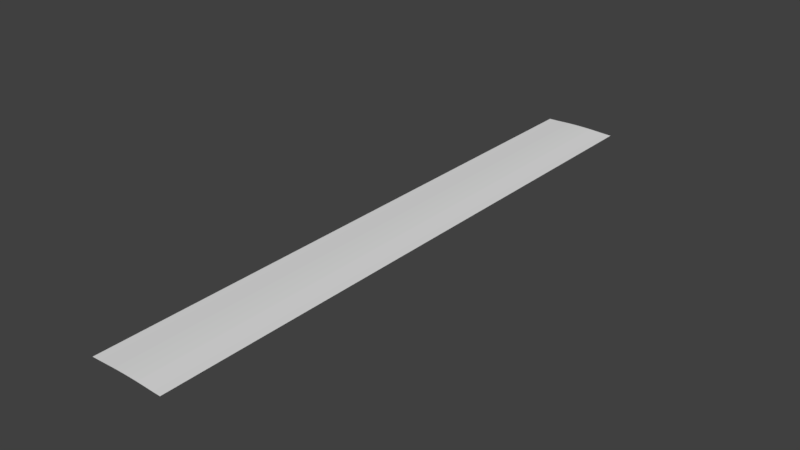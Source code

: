 # Source: SM_Raised_Path_Flat_01_blend.blend  (saved by Blender 2.80.75; exported with 4.5.12 LTS)
import bpy
from mathutils import Matrix  # noqa: F401  (used for matrix-valued properties, if any)

bpy.ops.wm.read_factory_settings(use_empty=True)
scene = bpy.context.scene
scene.name = 'Scene'

# ---- world
world_world = bpy.data.worlds.new('World'); scene.world = world_world
world_world.color = (0.05088, 0.05088, 0.05088)
world_world.use_sun_shadow = False
world_world.sun_shadow_jitter_overblur = 0.0

# ---- meshes
me_plane_002 = bpy.data.meshes.new('Plane.002')
me_plane_002.from_pydata([(-0.5, 0.0, 0.0004111), (0.5, 0.0, 0.0004111), (-0.5, 8.0, 0.0004111), (0.5, 8.0, 0.0004111), (-0.3889, 0.0, 0.003652), (-0.2778, 0.0, 0.00846), (-0.1667, 0.0, 0.01282), (-0.05556, 0.0, 0.01472), (0.05556, 0.0, 0.01472), (0.1667, 0.0, 0.01282), (0.2778, 0.0, 0.00846), (0.3889, 0.0, 0.003652), (0.3889, 8.0, 0.003652), (0.2778, 8.0, 0.00846), (0.1667, 8.0, 0.01282), (0.05556, 8.0, 0.01472), (-0.05556, 8.0, 0.01472), (-0.1667, 8.0, 0.01282), (-0.2778, 8.0, 0.00846), (-0.3889, 8.0, 0.003652), (-0.5, 7.843, 0.0004111), (-0.5, 7.686, 0.0004111), (-0.5, 7.529, 0.0004111), (-0.5, 7.373, 0.0004111), (-0.5, 7.216, 0.0004111), (-0.5, 7.059, 0.0004111), (-0.5, 6.902, 0.0004111), (-0.5, 6.745, 0.0004111), (-0.5, 6.588, 0.0004111), (-0.5, 6.431, 0.0004111), (-0.5, 6.275, 0.0004111), (-0.5, 6.118, 0.0004111), (-0.5, 5.961, 0.0004111), (-0.5, 5.804, 0.0004111), (-0.5, 5.647, 0.0004111), (-0.5, 5.49, 0.0004111), (-0.5, 5.333, 0.0004111), (-0.5, 5.176, 0.0004111), (-0.5, 5.02, 0.0004111), (-0.5, 4.863, 0.0004111), (-0.5, 4.706, 0.0004111), (-0.5, 4.549, 0.0004111), (-0.5, 4.392, 0.0004111), (-0.5, 4.235, 0.0004111), (-0.5, 4.078, 0.0004111), (-0.5, 3.922, 0.0004111), (-0.5, 3.765, 0.0004111), (-0.5, 3.608, 0.0004111), (-0.5, 3.451, 0.0004111), (-0.5, 3.294, 0.0004111), (-0.5, 3.137, 0.0004111), (-0.5, 2.98, 0.0004111), (-0.5, 2.824, 0.0004111), (-0.5, 2.667, 0.0004111), (-0.5, 2.51, 0.0004111), (-0.5, 2.353, 0.0004111), (-0.5, 2.196, 0.0004111), (-0.5, 2.039, 0.0004111), (-0.5, 1.882, 0.0004111), (-0.5, 1.725, 0.0004111), (-0.5, 1.569, 0.0004111), (-0.5, 1.412, 0.0004111), (-0.5, 1.255, 0.0004111), (-0.5, 1.098, 0.0004111), (-0.5, 0.9412, 0.0004111), (-0.5, 0.7843, 0.0004111), (-0.5, 0.6275, 0.0004111), (-0.5, 0.4706, 0.0004111), (-0.5, 0.3137, 0.0004111), (-0.5, 0.1569, 0.0004111), (0.5, 0.1569, 0.0004111), (0.5, 0.3137, 0.0004111), (0.5, 0.4706, 0.0004111), (0.5, 0.6275, 0.0004111), (0.5, 0.7843, 0.0004111), (0.5, 0.9412, 0.0004111), (0.5, 1.098, 0.0004111), (0.5, 1.255, 0.0004111), (0.5, 1.412, 0.0004111), (0.5, 1.569, 0.0004111), (0.5, 1.725, 0.0004111), (0.5, 1.882, 0.0004111), (0.5, 2.039, 0.0004111), (0.5, 2.196, 0.0004111), (0.5, 2.353, 0.0004111), (0.5, 2.51, 0.0004111), (0.5, 2.667, 0.0004111), (0.5, 2.824, 0.0004111), (0.5, 2.98, 0.0004111), (0.5, 3.137, 0.0004111), (0.5, 3.294, 0.0004111), (0.5, 3.451, 0.0004111), (0.5, 3.608, 0.0004111), (0.5, 3.765, 0.0004111), (0.5, 3.922, 0.0004111), (0.5, 4.078, 0.0004111), (0.5, 4.235, 0.0004111), (0.5, 4.392, 0.0004111), (0.5, 4.549, 0.0004111), (0.5, 4.706, 0.0004111), (0.5, 4.863, 0.0004111), (0.5, 5.02, 0.0004111), (0.5, 5.176, 0.0004111), (0.5, 5.333, 0.0004111), (0.5, 5.49, 0.0004111), (0.5, 5.647, 0.0004111), (0.5, 5.804, 0.0004111), (0.5, 5.961, 0.0004111), (0.5, 6.118, 0.0004111), (0.5, 6.275, 0.0004111), (0.5, 6.431, 0.0004111), (0.5, 6.588, 0.0004111), (0.5, 6.745, 0.0004111), (0.5, 6.902, 0.0004111), (0.5, 7.059, 0.0004111), (0.5, 7.216, 0.0004111), (0.5, 7.373, 0.0004111), (0.5, 7.529, 0.0004111), (0.5, 7.686, 0.0004111), (0.5, 7.843, 0.0004111), (-0.3889, 0.1569, 0.003652), (-0.3889, 0.3137, 0.003652), (-0.3889, 0.4706, 0.003652), (-0.3889, 0.6275, 0.003652), (-0.3889, 0.7843, 0.003652), (-0.3889, 0.9412, 0.003652), (-0.3889, 1.098, 0.003652), (-0.3889, 1.255, 0.003652), (-0.3889, 1.412, 0.003652), (-0.3889, 1.569, 0.003652), (-0.3889, 1.725, 0.003652), (-0.3889, 1.882, 0.003652), (-0.3889, 2.039, 0.003652), (-0.3889, 2.196, 0.003652), (-0.3889, 2.353, 0.003652), (-0.3889, 2.51, 0.003652), (-0.3889, 2.667, 0.003652), (-0.3889, 2.824, 0.003652), (-0.3889, 2.98, 0.003652), (-0.3889, 3.137, 0.003652), (-0.3889, 3.294, 0.003652), (-0.3889, 3.451, 0.003652), (-0.3889, 3.608, 0.003652), (-0.3889, 3.765, 0.003652), (-0.3889, 3.922, 0.003652), (-0.3889, 4.078, 0.003652), (-0.3889, 4.235, 0.003652), (-0.3889, 4.392, 0.003652), (-0.3889, 4.549, 0.003652), (-0.3889, 4.706, 0.003652), (-0.3889, 4.863, 0.003652), (-0.3889, 5.02, 0.003652), (-0.3889, 5.176, 0.003652), (-0.3889, 5.333, 0.003652), (-0.3889, 5.49, 0.003652), (-0.3889, 5.647, 0.003652), (-0.3889, 5.804, 0.003652), (-0.3889, 5.961, 0.003652), (-0.3889, 6.118, 0.003652), (-0.3889, 6.275, 0.003652), (-0.3889, 6.431, 0.003652), (-0.3889, 6.588, 0.003652), (-0.3889, 6.745, 0.003652), (-0.3889, 6.902, 0.003652), (-0.3889, 7.059, 0.003652), (-0.3889, 7.216, 0.003652), (-0.3889, 7.373, 0.003652), (-0.3889, 7.529, 0.003652), (-0.3889, 7.686, 0.003652), (-0.3889, 7.843, 0.003652), (-0.2778, 0.1569, 0.00846), (-0.2778, 0.3137, 0.00846), (-0.2778, 0.4706, 0.00846), (-0.2778, 0.6275, 0.00846), (-0.2778, 0.7843, 0.00846), (-0.2778, 0.9412, 0.00846), (-0.2778, 1.098, 0.00846), (-0.2778, 1.255, 0.00846), (-0.2778, 1.412, 0.00846), (-0.2778, 1.569, 0.00846), (-0.2778, 1.725, 0.00846), (-0.2778, 1.882, 0.00846), (-0.2778, 2.039, 0.00846), (-0.2778, 2.196, 0.00846), (-0.2778, 2.353, 0.00846), (-0.2778, 2.51, 0.00846), (-0.2778, 2.667, 0.00846), (-0.2778, 2.824, 0.00846), (-0.2778, 2.98, 0.00846), (-0.2778, 3.137, 0.00846), (-0.2778, 3.294, 0.00846), (-0.2778, 3.451, 0.00846), (-0.2778, 3.608, 0.00846), (-0.2778, 3.765, 0.00846), (-0.2778, 3.922, 0.00846), (-0.2778, 4.078, 0.00846), (-0.2778, 4.235, 0.00846), (-0.2778, 4.392, 0.00846), (-0.2778, 4.549, 0.00846), (-0.2778, 4.706, 0.00846), (-0.2778, 4.863, 0.00846), (-0.2778, 5.02, 0.00846), (-0.2778, 5.176, 0.00846), (-0.2778, 5.333, 0.00846), (-0.2778, 5.49, 0.00846), (-0.2778, 5.647, 0.00846), (-0.2778, 5.804, 0.00846), (-0.2778, 5.961, 0.00846), (-0.2778, 6.118, 0.00846), (-0.2778, 6.275, 0.00846), (-0.2778, 6.431, 0.00846), (-0.2778, 6.588, 0.00846), (-0.2778, 6.745, 0.00846), (-0.2778, 6.902, 0.00846), (-0.2778, 7.059, 0.00846), (-0.2778, 7.216, 0.00846), (-0.2778, 7.373, 0.00846), (-0.2778, 7.529, 0.00846), (-0.2778, 7.686, 0.00846), (-0.2778, 7.843, 0.00846), (-0.1667, 0.1569, 0.01282), (-0.1667, 0.3137, 0.01282), (-0.1667, 0.4706, 0.01282), (-0.1667, 0.6275, 0.01282), (-0.1667, 0.7843, 0.01282), (-0.1667, 0.9412, 0.01282), (-0.1667, 1.098, 0.01282), (-0.1667, 1.255, 0.01282), (-0.1667, 1.412, 0.01282), (-0.1667, 1.569, 0.01282), (-0.1667, 1.725, 0.01282), (-0.1667, 1.882, 0.01282), (-0.1667, 2.039, 0.01282), (-0.1667, 2.196, 0.01282), (-0.1667, 2.353, 0.01282), (-0.1667, 2.51, 0.01282), (-0.1667, 2.667, 0.01282), (-0.1667, 2.824, 0.01282), (-0.1667, 2.98, 0.01282), (-0.1667, 3.137, 0.01282), (-0.1667, 3.294, 0.01282), (-0.1667, 3.451, 0.01282), (-0.1667, 3.608, 0.01282), (-0.1667, 3.765, 0.01282), (-0.1667, 3.922, 0.01282), (-0.1667, 4.078, 0.01282), (-0.1667, 4.235, 0.01282), (-0.1667, 4.392, 0.01282), (-0.1667, 4.549, 0.01282), (-0.1667, 4.706, 0.01282), (-0.1667, 4.863, 0.01282), (-0.1667, 5.02, 0.01282), (-0.1667, 5.176, 0.01282), (-0.1667, 5.333, 0.01282), (-0.1667, 5.49, 0.01282), (-0.1667, 5.647, 0.01282), (-0.1667, 5.804, 0.01282), (-0.1667, 5.961, 0.01282), (-0.1667, 6.118, 0.01282), (-0.1667, 6.275, 0.01282), (-0.1667, 6.431, 0.01282), (-0.1667, 6.588, 0.01282), (-0.1667, 6.745, 0.01282), (-0.1667, 6.902, 0.01282), (-0.1667, 7.059, 0.01282), (-0.1667, 7.216, 0.01282), (-0.1667, 7.373, 0.01282), (-0.1667, 7.529, 0.01282), (-0.1667, 7.686, 0.01282), (-0.1667, 7.843, 0.01282), (-0.05556, 0.1569, 0.01472), (-0.05556, 0.3137, 0.01472), (-0.05556, 0.4706, 0.01472), (-0.05556, 0.6275, 0.01472), (-0.05556, 0.7843, 0.01472), (-0.05556, 0.9412, 0.01472), (-0.05556, 1.098, 0.01472), (-0.05556, 1.255, 0.01472), (-0.05556, 1.412, 0.01472), (-0.05556, 1.569, 0.01472), (-0.05556, 1.725, 0.01472), (-0.05556, 1.882, 0.01472), (-0.05556, 2.039, 0.01472), (-0.05556, 2.196, 0.01472), (-0.05556, 2.353, 0.01472), (-0.05556, 2.51, 0.01472), (-0.05556, 2.667, 0.01472), (-0.05556, 2.824, 0.01472), (-0.05556, 2.98, 0.01472), (-0.05556, 3.137, 0.01472), (-0.05556, 3.294, 0.01472), (-0.05556, 3.451, 0.01472), (-0.05556, 3.608, 0.01472), (-0.05556, 3.765, 0.01472), (-0.05556, 3.922, 0.01472), (-0.05556, 4.078, 0.01472), (-0.05556, 4.235, 0.01472), (-0.05556, 4.392, 0.01472), (-0.05556, 4.549, 0.01472), (-0.05556, 4.706, 0.01472), (-0.05556, 4.863, 0.01472), (-0.05556, 5.02, 0.01472), (-0.05556, 5.176, 0.01472), (-0.05556, 5.333, 0.01472), (-0.05556, 5.49, 0.01472), (-0.05556, 5.647, 0.01472), (-0.05556, 5.804, 0.01472), (-0.05556, 5.961, 0.01472), (-0.05556, 6.118, 0.01472), (-0.05556, 6.275, 0.01472), (-0.05556, 6.431, 0.01472), (-0.05556, 6.588, 0.01472), (-0.05556, 6.745, 0.01472), (-0.05556, 6.902, 0.01472), (-0.05556, 7.059, 0.01472), (-0.05556, 7.216, 0.01472), (-0.05556, 7.373, 0.01472), (-0.05556, 7.529, 0.01472), (-0.05556, 7.686, 0.01472), (-0.05556, 7.843, 0.01472), (0.05556, 0.1569, 0.01472), (0.05556, 0.3137, 0.01472), (0.05556, 0.4706, 0.01472), (0.05556, 0.6275, 0.01472), (0.05556, 0.7843, 0.01472), (0.05556, 0.9412, 0.01472), (0.05556, 1.098, 0.01472), (0.05556, 1.255, 0.01472), (0.05556, 1.412, 0.01472), (0.05556, 1.569, 0.01472), (0.05556, 1.725, 0.01472), (0.05556, 1.882, 0.01472), (0.05556, 2.039, 0.01472), (0.05556, 2.196, 0.01472), (0.05556, 2.353, 0.01472), (0.05556, 2.51, 0.01472), (0.05556, 2.667, 0.01472), (0.05556, 2.824, 0.01472), (0.05556, 2.98, 0.01472), (0.05556, 3.137, 0.01472), (0.05556, 3.294, 0.01472), (0.05556, 3.451, 0.01472), (0.05556, 3.608, 0.01472), (0.05556, 3.765, 0.01472), (0.05556, 3.922, 0.01472), (0.05556, 4.078, 0.01472), (0.05556, 4.235, 0.01472), (0.05556, 4.392, 0.01472), (0.05556, 4.549, 0.01472), (0.05556, 4.706, 0.01472), (0.05556, 4.863, 0.01472), (0.05556, 5.02, 0.01472), (0.05556, 5.176, 0.01472), (0.05556, 5.333, 0.01472), (0.05556, 5.49, 0.01472), (0.05556, 5.647, 0.01472), (0.05556, 5.804, 0.01472), (0.05556, 5.961, 0.01472), (0.05556, 6.118, 0.01472), (0.05556, 6.275, 0.01472), (0.05556, 6.431, 0.01472), (0.05556, 6.588, 0.01472), (0.05556, 6.745, 0.01472), (0.05556, 6.902, 0.01472), (0.05556, 7.059, 0.01472), (0.05556, 7.216, 0.01472), (0.05556, 7.373, 0.01472), (0.05556, 7.529, 0.01472), (0.05556, 7.686, 0.01472), (0.05556, 7.843, 0.01472), (0.1667, 0.1569, 0.01282), (0.1667, 0.3137, 0.01282), (0.1667, 0.4706, 0.01282), (0.1667, 0.6275, 0.01282), (0.1667, 0.7843, 0.01282), (0.1667, 0.9412, 0.01282), (0.1667, 1.098, 0.01282), (0.1667, 1.255, 0.01282), (0.1667, 1.412, 0.01282), (0.1667, 1.569, 0.01282), (0.1667, 1.725, 0.01282), (0.1667, 1.882, 0.01282), (0.1667, 2.039, 0.01282), (0.1667, 2.196, 0.01282), (0.1667, 2.353, 0.01282), (0.1667, 2.51, 0.01282), (0.1667, 2.667, 0.01282), (0.1667, 2.824, 0.01282), (0.1667, 2.98, 0.01282), (0.1667, 3.137, 0.01282), (0.1667, 3.294, 0.01282), (0.1667, 3.451, 0.01282), (0.1667, 3.608, 0.01282), (0.1667, 3.765, 0.01282), (0.1667, 3.922, 0.01282), (0.1667, 4.078, 0.01282), (0.1667, 4.235, 0.01282), (0.1667, 4.392, 0.01282), (0.1667, 4.549, 0.01282), (0.1667, 4.706, 0.01282), (0.1667, 4.863, 0.01282), (0.1667, 5.02, 0.01282), (0.1667, 5.176, 0.01282), (0.1667, 5.333, 0.01282), (0.1667, 5.49, 0.01282), (0.1667, 5.647, 0.01282), (0.1667, 5.804, 0.01282), (0.1667, 5.961, 0.01282), (0.1667, 6.118, 0.01282), (0.1667, 6.275, 0.01282), (0.1667, 6.431, 0.01282), (0.1667, 6.588, 0.01282), (0.1667, 6.745, 0.01282), (0.1667, 6.902, 0.01282), (0.1667, 7.059, 0.01282), (0.1667, 7.216, 0.01282), (0.1667, 7.373, 0.01282), (0.1667, 7.529, 0.01282), (0.1667, 7.686, 0.01282), (0.1667, 7.843, 0.01282), (0.2778, 0.1569, 0.00846), (0.2778, 0.3137, 0.00846), (0.2778, 0.4706, 0.00846), (0.2778, 0.6275, 0.00846), (0.2778, 0.7843, 0.00846), (0.2778, 0.9412, 0.00846), (0.2778, 1.098, 0.00846), (0.2778, 1.255, 0.00846), (0.2778, 1.412, 0.00846), (0.2778, 1.569, 0.00846), (0.2778, 1.725, 0.00846), (0.2778, 1.882, 0.00846), (0.2778, 2.039, 0.00846), (0.2778, 2.196, 0.00846), (0.2778, 2.353, 0.00846), (0.2778, 2.51, 0.00846), (0.2778, 2.667, 0.00846), (0.2778, 2.824, 0.00846), (0.2778, 2.98, 0.00846), (0.2778, 3.137, 0.00846), (0.2778, 3.294, 0.00846), (0.2778, 3.451, 0.00846), (0.2778, 3.608, 0.00846), (0.2778, 3.765, 0.00846), (0.2778, 3.922, 0.00846), (0.2778, 4.078, 0.00846), (0.2778, 4.235, 0.00846), (0.2778, 4.392, 0.00846), (0.2778, 4.549, 0.00846), (0.2778, 4.706, 0.00846), (0.2778, 4.863, 0.00846), (0.2778, 5.02, 0.00846), (0.2778, 5.176, 0.00846), (0.2778, 5.333, 0.00846), (0.2778, 5.49, 0.00846), (0.2778, 5.647, 0.00846), (0.2778, 5.804, 0.00846), (0.2778, 5.961, 0.00846), (0.2778, 6.118, 0.00846), (0.2778, 6.275, 0.00846), (0.2778, 6.431, 0.00846), (0.2778, 6.588, 0.00846), (0.2778, 6.745, 0.00846), (0.2778, 6.902, 0.00846), (0.2778, 7.059, 0.00846), (0.2778, 7.216, 0.00846), (0.2778, 7.373, 0.00846), (0.2778, 7.529, 0.00846), (0.2778, 7.686, 0.00846), (0.2778, 7.843, 0.00846), (0.3889, 0.1569, 0.003652), (0.3889, 0.3137, 0.003652), (0.3889, 0.4706, 0.003652), (0.3889, 0.6275, 0.003652), (0.3889, 0.7843, 0.003652), (0.3889, 0.9412, 0.003652), (0.3889, 1.098, 0.003652), (0.3889, 1.255, 0.003652), (0.3889, 1.412, 0.003652), (0.3889, 1.569, 0.003652), (0.3889, 1.725, 0.003652), (0.3889, 1.882, 0.003652), (0.3889, 2.039, 0.003652), (0.3889, 2.196, 0.003652), (0.3889, 2.353, 0.003652), (0.3889, 2.51, 0.003652), (0.3889, 2.667, 0.003652), (0.3889, 2.824, 0.003652), (0.3889, 2.98, 0.003652), (0.3889, 3.137, 0.003652), (0.3889, 3.294, 0.003652), (0.3889, 3.451, 0.003652), (0.3889, 3.608, 0.003652), (0.3889, 3.765, 0.003652), (0.3889, 3.922, 0.003652), (0.3889, 4.078, 0.003652), (0.3889, 4.235, 0.003652), (0.3889, 4.392, 0.003652), (0.3889, 4.549, 0.003652), (0.3889, 4.706, 0.003652), (0.3889, 4.863, 0.003652), (0.3889, 5.02, 0.003652), (0.3889, 5.176, 0.003652), (0.3889, 5.333, 0.003652), (0.3889, 5.49, 0.003652), (0.3889, 5.647, 0.003652), (0.3889, 5.804, 0.003652), (0.3889, 5.961, 0.003652), (0.3889, 6.118, 0.003652), (0.3889, 6.275, 0.003652), (0.3889, 6.431, 0.003652), (0.3889, 6.588, 0.003652), (0.3889, 6.745, 0.003652), (0.3889, 6.902, 0.003652), (0.3889, 7.059, 0.003652), (0.3889, 7.216, 0.003652), (0.3889, 7.373, 0.003652), (0.3889, 7.529, 0.003652), (0.3889, 7.686, 0.003652), (0.3889, 7.843, 0.003652)], [], [(519, 119, 3, 12), (20, 169, 19, 2), (169, 219, 18, 19), (219, 269, 17, 18), (269, 319, 16, 17), (319, 369, 15, 16), (369, 419, 14, 15), (419, 469, 13, 14), (469, 519, 12, 13), (10, 11, 470, 420), (420, 470, 471, 421), (421, 471, 472, 422), (422, 472, 473, 423), (423, 473, 474, 424), (424, 474, 475, 425), (425, 475, 476, 426), (426, 476, 477, 427), (427, 477, 478, 428), (428, 478, 479, 429), (429, 479, 480, 430), (430, 480, 481, 431), (431, 481, 482, 432), (432, 482, 483, 433), (433, 483, 484, 434), (434, 484, 485, 435), (435, 485, 486, 436), (436, 486, 487, 437), (437, 487, 488, 438), (438, 488, 489, 439), (439, 489, 490, 440), (440, 490, 491, 441), (441, 491, 492, 442), (442, 492, 493, 443), (443, 493, 494, 444), (444, 494, 495, 445), (445, 495, 496, 446), (446, 496, 497, 447), (447, 497, 498, 448), (448, 498, 499, 449), (449, 499, 500, 450), (450, 500, 501, 451), (451, 501, 502, 452), (452, 502, 503, 453), (453, 503, 504, 454), (454, 504, 505, 455), (455, 505, 506, 456), (456, 506, 507, 457), (457, 507, 508, 458), (458, 508, 509, 459), (459, 509, 510, 460), (460, 510, 511, 461), (461, 511, 512, 462), (462, 512, 513, 463), (463, 513, 514, 464), (464, 514, 515, 465), (465, 515, 516, 466), (466, 516, 517, 467), (467, 517, 518, 468), (468, 518, 519, 469), (9, 10, 420, 370), (370, 420, 421, 371), (371, 421, 422, 372), (372, 422, 423, 373), (373, 423, 424, 374), (374, 424, 425, 375), (375, 425, 426, 376), (376, 426, 427, 377), (377, 427, 428, 378), (378, 428, 429, 379), (379, 429, 430, 380), (380, 430, 431, 381), (381, 431, 432, 382), (382, 432, 433, 383), (383, 433, 434, 384), (384, 434, 435, 385), (385, 435, 436, 386), (386, 436, 437, 387), (387, 437, 438, 388), (388, 438, 439, 389), (389, 439, 440, 390), (390, 440, 441, 391), (391, 441, 442, 392), (392, 442, 443, 393), (393, 443, 444, 394), (394, 444, 445, 395), (395, 445, 446, 396), (396, 446, 447, 397), (397, 447, 448, 398), (398, 448, 449, 399), (399, 449, 450, 400), (400, 450, 451, 401), (401, 451, 452, 402), (402, 452, 453, 403), (403, 453, 454, 404), (404, 454, 455, 405), (405, 455, 456, 406), (406, 456, 457, 407), (407, 457, 458, 408), (408, 458, 459, 409), (409, 459, 460, 410), (410, 460, 461, 411), (411, 461, 462, 412), (412, 462, 463, 413), (413, 463, 464, 414), (414, 464, 465, 415), (415, 465, 466, 416), (416, 466, 467, 417), (417, 467, 468, 418), (418, 468, 469, 419), (8, 9, 370, 320), (320, 370, 371, 321), (321, 371, 372, 322), (322, 372, 373, 323), (323, 373, 374, 324), (324, 374, 375, 325), (325, 375, 376, 326), (326, 376, 377, 327), (327, 377, 378, 328), (328, 378, 379, 329), (329, 379, 380, 330), (330, 380, 381, 331), (331, 381, 382, 332), (332, 382, 383, 333), (333, 383, 384, 334), (334, 384, 385, 335), (335, 385, 386, 336), (336, 386, 387, 337), (337, 387, 388, 338), (338, 388, 389, 339), (339, 389, 390, 340), (340, 390, 391, 341), (341, 391, 392, 342), (342, 392, 393, 343), (343, 393, 394, 344), (344, 394, 395, 345), (345, 395, 396, 346), (346, 396, 397, 347), (347, 397, 398, 348), (348, 398, 399, 349), (349, 399, 400, 350), (350, 400, 401, 351), (351, 401, 402, 352), (352, 402, 403, 353), (353, 403, 404, 354), (354, 404, 405, 355), (355, 405, 406, 356), (356, 406, 407, 357), (357, 407, 408, 358), (358, 408, 409, 359), (359, 409, 410, 360), (360, 410, 411, 361), (361, 411, 412, 362), (362, 412, 413, 363), (363, 413, 414, 364), (364, 414, 415, 365), (365, 415, 416, 366), (366, 416, 417, 367), (367, 417, 418, 368), (368, 418, 419, 369), (7, 8, 320, 270), (270, 320, 321, 271), (271, 321, 322, 272), (272, 322, 323, 273), (273, 323, 324, 274), (274, 324, 325, 275), (275, 325, 326, 276), (276, 326, 327, 277), (277, 327, 328, 278), (278, 328, 329, 279), (279, 329, 330, 280), (280, 330, 331, 281), (281, 331, 332, 282), (282, 332, 333, 283), (283, 333, 334, 284), (284, 334, 335, 285), (285, 335, 336, 286), (286, 336, 337, 287), (287, 337, 338, 288), (288, 338, 339, 289), (289, 339, 340, 290), (290, 340, 341, 291), (291, 341, 342, 292), (292, 342, 343, 293), (293, 343, 344, 294), (294, 344, 345, 295), (295, 345, 346, 296), (296, 346, 347, 297), (297, 347, 348, 298), (298, 348, 349, 299), (299, 349, 350, 300), (300, 350, 351, 301), (301, 351, 352, 302), (302, 352, 353, 303), (303, 353, 354, 304), (304, 354, 355, 305), (305, 355, 356, 306), (306, 356, 357, 307), (307, 357, 358, 308), (308, 358, 359, 309), (309, 359, 360, 310), (310, 360, 361, 311), (311, 361, 362, 312), (312, 362, 363, 313), (313, 363, 364, 314), (314, 364, 365, 315), (315, 365, 366, 316), (316, 366, 367, 317), (317, 367, 368, 318), (318, 368, 369, 319), (6, 7, 270, 220), (220, 270, 271, 221), (221, 271, 272, 222), (222, 272, 273, 223), (223, 273, 274, 224), (224, 274, 275, 225), (225, 275, 276, 226), (226, 276, 277, 227), (227, 277, 278, 228), (228, 278, 279, 229), (229, 279, 280, 230), (230, 280, 281, 231), (231, 281, 282, 232), (232, 282, 283, 233), (233, 283, 284, 234), (234, 284, 285, 235), (235, 285, 286, 236), (236, 286, 287, 237), (237, 287, 288, 238), (238, 288, 289, 239), (239, 289, 290, 240), (240, 290, 291, 241), (241, 291, 292, 242), (242, 292, 293, 243), (243, 293, 294, 244), (244, 294, 295, 245), (245, 295, 296, 246), (246, 296, 297, 247), (247, 297, 298, 248), (248, 298, 299, 249), (249, 299, 300, 250), (250, 300, 301, 251), (251, 301, 302, 252), (252, 302, 303, 253), (253, 303, 304, 254), (254, 304, 305, 255), (255, 305, 306, 256), (256, 306, 307, 257), (257, 307, 308, 258), (258, 308, 309, 259), (259, 309, 310, 260), (260, 310, 311, 261), (261, 311, 312, 262), (262, 312, 313, 263), (263, 313, 314, 264), (264, 314, 315, 265), (265, 315, 316, 266), (266, 316, 317, 267), (267, 317, 318, 268), (268, 318, 319, 269), (5, 6, 220, 170), (170, 220, 221, 171), (171, 221, 222, 172), (172, 222, 223, 173), (173, 223, 224, 174), (174, 224, 225, 175), (175, 225, 226, 176), (176, 226, 227, 177), (177, 227, 228, 178), (178, 228, 229, 179), (179, 229, 230, 180), (180, 230, 231, 181), (181, 231, 232, 182), (182, 232, 233, 183), (183, 233, 234, 184), (184, 234, 235, 185), (185, 235, 236, 186), (186, 236, 237, 187), (187, 237, 238, 188), (188, 238, 239, 189), (189, 239, 240, 190), (190, 240, 241, 191), (191, 241, 242, 192), (192, 242, 243, 193), (193, 243, 244, 194), (194, 244, 245, 195), (195, 245, 246, 196), (196, 246, 247, 197), (197, 247, 248, 198), (198, 248, 249, 199), (199, 249, 250, 200), (200, 250, 251, 201), (201, 251, 252, 202), (202, 252, 253, 203), (203, 253, 254, 204), (204, 254, 255, 205), (205, 255, 256, 206), (206, 256, 257, 207), (207, 257, 258, 208), (208, 258, 259, 209), (209, 259, 260, 210), (210, 260, 261, 211), (211, 261, 262, 212), (212, 262, 263, 213), (213, 263, 264, 214), (214, 264, 265, 215), (215, 265, 266, 216), (216, 266, 267, 217), (217, 267, 268, 218), (218, 268, 269, 219), (4, 5, 170, 120), (120, 170, 171, 121), (121, 171, 172, 122), (122, 172, 173, 123), (123, 173, 174, 124), (124, 174, 175, 125), (125, 175, 176, 126), (126, 176, 177, 127), (127, 177, 178, 128), (128, 178, 179, 129), (129, 179, 180, 130), (130, 180, 181, 131), (131, 181, 182, 132), (132, 182, 183, 133), (133, 183, 184, 134), (134, 184, 185, 135), (135, 185, 186, 136), (136, 186, 187, 137), (137, 187, 188, 138), (138, 188, 189, 139), (139, 189, 190, 140), (140, 190, 191, 141), (141, 191, 192, 142), (142, 192, 193, 143), (143, 193, 194, 144), (144, 194, 195, 145), (145, 195, 196, 146), (146, 196, 197, 147), (147, 197, 198, 148), (148, 198, 199, 149), (149, 199, 200, 150), (150, 200, 201, 151), (151, 201, 202, 152), (152, 202, 203, 153), (153, 203, 204, 154), (154, 204, 205, 155), (155, 205, 206, 156), (156, 206, 207, 157), (157, 207, 208, 158), (158, 208, 209, 159), (159, 209, 210, 160), (160, 210, 211, 161), (161, 211, 212, 162), (162, 212, 213, 163), (163, 213, 214, 164), (164, 214, 215, 165), (165, 215, 216, 166), (166, 216, 217, 167), (167, 217, 218, 168), (168, 218, 219, 169), (0, 4, 120, 69), (69, 120, 121, 68), (68, 121, 122, 67), (67, 122, 123, 66), (66, 123, 124, 65), (65, 124, 125, 64), (64, 125, 126, 63), (63, 126, 127, 62), (62, 127, 128, 61), (61, 128, 129, 60), (60, 129, 130, 59), (59, 130, 131, 58), (58, 131, 132, 57), (57, 132, 133, 56), (56, 133, 134, 55), (55, 134, 135, 54), (54, 135, 136, 53), (53, 136, 137, 52), (52, 137, 138, 51), (51, 138, 139, 50), (50, 139, 140, 49), (49, 140, 141, 48), (48, 141, 142, 47), (47, 142, 143, 46), (46, 143, 144, 45), (45, 144, 145, 44), (44, 145, 146, 43), (43, 146, 147, 42), (42, 147, 148, 41), (41, 148, 149, 40), (40, 149, 150, 39), (39, 150, 151, 38), (38, 151, 152, 37), (37, 152, 153, 36), (36, 153, 154, 35), (35, 154, 155, 34), (34, 155, 156, 33), (33, 156, 157, 32), (32, 157, 158, 31), (31, 158, 159, 30), (30, 159, 160, 29), (29, 160, 161, 28), (28, 161, 162, 27), (27, 162, 163, 26), (26, 163, 164, 25), (25, 164, 165, 24), (24, 165, 166, 23), (23, 166, 167, 22), (22, 167, 168, 21), (21, 168, 169, 20), (11, 1, 70, 470), (470, 70, 71, 471), (471, 71, 72, 472), (472, 72, 73, 473), (473, 73, 74, 474), (474, 74, 75, 475), (475, 75, 76, 476), (476, 76, 77, 477), (477, 77, 78, 478), (478, 78, 79, 479), (479, 79, 80, 480), (480, 80, 81, 481), (481, 81, 82, 482), (482, 82, 83, 483), (483, 83, 84, 484), (484, 84, 85, 485), (485, 85, 86, 486), (486, 86, 87, 487), (487, 87, 88, 488), (488, 88, 89, 489), (489, 89, 90, 490), (490, 90, 91, 491), (491, 91, 92, 492), (492, 92, 93, 493), (493, 93, 94, 494), (494, 94, 95, 495), (495, 95, 96, 496), (496, 96, 97, 497), (497, 97, 98, 498), (498, 98, 99, 499), (499, 99, 100, 500), (500, 100, 101, 501), (501, 101, 102, 502), (502, 102, 103, 503), (503, 103, 104, 504), (504, 104, 105, 505), (505, 105, 106, 506), (506, 106, 107, 507), (507, 107, 108, 508), (508, 108, 109, 509), (509, 109, 110, 510), (510, 110, 111, 511), (511, 111, 112, 512), (512, 112, 113, 513), (513, 113, 114, 514), (514, 114, 115, 515), (515, 115, 116, 516), (516, 116, 117, 517), (517, 117, 118, 518), (518, 118, 119, 519)])
_uv = me_plane_002.uv_layers.new(name='UVMap')
_uv.uv.foreach_set('vector', [0.8889, 0.9804, 1.0, 0.9804, 1.0, 1.0, 0.8889, 1.0, 0.0, 0.9804, 0.1111, 0.9804, 0.1111, 1.0, 0.0, 1.0, 0.1111, 0.9804, 0.2222, 0.9804, 0.2222, 1.0, 0.1111, 1.0, 0.2222, 0.9804, 0.3333, 0.9804, 0.3333, 1.0, 0.2222, 1.0, 0.3333, 0.9804, 0.4444, 0.9804, 0.4444, 1.0, 0.3333, 1.0, 0.4444, 0.9804, 0.5556, 0.9804, 0.5556, 1.0, 0.4444, 1.0, 0.5556, 0.9804, 0.6667, 0.9804, 0.6667, 1.0, 0.5556, 1.0, 0.6667, 0.9804, 0.7778, 0.9804, 0.7778, 1.0, 0.6667, 1.0, 0.7778, 0.9804, 0.8889, 0.9804, 0.8889, 1.0, 0.7778, 1.0, 0.7778, 0.0, 0.8889, 0.0, 0.8889, 0.01961, 0.7778, 0.01961, 0.7778, 0.01961, 0.8889, 0.01961, 0.8889, 0.03922, 0.7778, 0.03922, 0.7778, 0.03922, 0.8889, 0.03922, 0.8889, 0.05882, 0.7778, 0.05882, 0.7778, 0.05882, 0.8889, 0.05882, 0.8889, 0.07843, 0.7778, 0.07843, 0.7778, 0.07843, 0.8889, 0.07843, 0.8889, 0.09804, 0.7778, 0.09804, 0.7778, 0.09804, 0.8889, 0.09804, 0.8889, 0.1176, 0.7778, 0.1176, 0.7778, 0.1176, 0.8889, 0.1176, 0.8889, 0.1373, 0.7778, 0.1373, 0.7778, 0.1373, 0.8889, 0.1373, 0.8889, 0.1569, 0.7778, 0.1569, 0.7778, 0.1569, 0.8889, 0.1569, 0.8889, 0.1765, 0.7778, 0.1765, 0.7778, 0.1765, 0.8889, 0.1765, 0.8889, 0.1961, 0.7778, 0.1961, 0.7778, 0.1961, 0.8889, 0.1961, 0.8889, 0.2157, 0.7778, 0.2157, 0.7778, 0.2157, 0.8889, 0.2157, 0.8889, 0.2353, 0.7778, 0.2353, 0.7778, 0.2353, 0.8889, 0.2353, 0.8889, 0.2549, 0.7778, 0.2549, 0.7778, 0.2549, 0.8889, 0.2549, 0.8889, 0.2745, 0.7778, 0.2745, 0.7778, 0.2745, 0.8889, 0.2745, 0.8889, 0.2941, 0.7778, 0.2941, 0.7778, 0.2941, 0.8889, 0.2941, 0.8889, 0.3137, 0.7778, 0.3137, 0.7778, 0.3137, 0.8889, 0.3137, 0.8889, 0.3333, 0.7778, 0.3333, 0.7778, 0.3333, 0.8889, 0.3333, 0.8889, 0.3529, 0.7778, 0.3529, 0.7778, 0.3529, 0.8889, 0.3529, 0.8889, 0.3725, 0.7778, 0.3725, 0.7778, 0.3725, 0.8889, 0.3725, 0.8889, 0.3922, 0.7778, 0.3922, 0.7778, 0.3922, 0.8889, 0.3922, 0.8889, 0.4118, 0.7778, 0.4118, 0.7778, 0.4118, 0.8889, 0.4118, 0.8889, 0.4314, 0.7778, 0.4314, 0.7778, 0.4314, 0.8889, 0.4314, 0.8889, 0.451, 0.7778, 0.451, 0.7778, 0.451, 0.8889, 0.451, 0.8889, 0.4706, 0.7778, 0.4706, 0.7778, 0.4706, 0.8889, 0.4706, 0.8889, 0.4902, 0.7778, 0.4902, 0.7778, 0.4902, 0.8889, 0.4902, 0.8889, 0.5098, 0.7778, 0.5098, 0.7778, 0.5098, 0.8889, 0.5098, 0.8889, 0.5294, 0.7778, 0.5294, 0.7778, 0.5294, 0.8889, 0.5294, 0.8889, 0.549, 0.7778, 0.549, 0.7778, 0.549, 0.8889, 0.549, 0.8889, 0.5686, 0.7778, 0.5686, 0.7778, 0.5686, 0.8889, 0.5686, 0.8889, 0.5882, 0.7778, 0.5882, 0.7778, 0.5882, 0.8889, 0.5882, 0.8889, 0.6078, 0.7778, 0.6078, 0.7778, 0.6078, 0.8889, 0.6078, 0.8889, 0.6275, 0.7778, 0.6275, 0.7778, 0.6275, 0.8889, 0.6275, 0.8889, 0.6471, 0.7778, 0.6471, 0.7778, 0.6471, 0.8889, 0.6471, 0.8889, 0.6667, 0.7778, 0.6667, 0.7778, 0.6667, 0.8889, 0.6667, 0.8889, 0.6863, 0.7778, 0.6863, 0.7778, 0.6863, 0.8889, 0.6863, 0.8889, 0.7059, 0.7778, 0.7059, 0.7778, 0.7059, 0.8889, 0.7059, 0.8889, 0.7255, 0.7778, 0.7255, 0.7778, 0.7255, 0.8889, 0.7255, 0.8889, 0.7451, 0.7778, 0.7451, 0.7778, 0.7451, 0.8889, 0.7451, 0.8889, 0.7647, 0.7778, 0.7647, 0.7778, 0.7647, 0.8889, 0.7647, 0.8889, 0.7843, 0.7778, 0.7843, 0.7778, 0.7843, 0.8889, 0.7843, 0.8889, 0.8039, 0.7778, 0.8039, 0.7778, 0.8039, 0.8889, 0.8039, 0.8889, 0.8235, 0.7778, 0.8235, 0.7778, 0.8235, 0.8889, 0.8235, 0.8889, 0.8431, 0.7778, 0.8431, 0.7778, 0.8431, 0.8889, 0.8431, 0.8889, 0.8627, 0.7778, 0.8627, 0.7778, 0.8627, 0.8889, 0.8627, 0.8889, 0.8824, 0.7778, 0.8824, 0.7778, 0.8824, 0.8889, 0.8824, 0.8889, 0.902, 0.7778, 0.902, 0.7778, 0.902, 0.8889, 0.902, 0.8889, 0.9216, 0.7778, 0.9216, 0.7778, 0.9216, 0.8889, 0.9216, 0.8889, 0.9412, 0.7778, 0.9412, 0.7778, 0.9412, 0.8889, 0.9412, 0.8889, 0.9608, 0.7778, 0.9608, 0.7778, 0.9608, 0.8889, 0.9608, 0.8889, 0.9804, 0.7778, 0.9804, 0.6667, 0.0, 0.7778, 0.0, 0.7778, 0.01961, 0.6667, 0.01961, 0.6667, 0.01961, 0.7778, 0.01961, 0.7778, 0.03922, 0.6667, 0.03922, 0.6667, 0.03922, 0.7778, 0.03922, 0.7778, 0.05882, 0.6667, 0.05882, 0.6667, 0.05882, 0.7778, 0.05882, 0.7778, 0.07843, 0.6667, 0.07843, 0.6667, 0.07843, 0.7778, 0.07843, 0.7778, 0.09804, 0.6667, 0.09804, 0.6667, 0.09804, 0.7778, 0.09804, 0.7778, 0.1176, 0.6667, 0.1176, 0.6667, 0.1176, 0.7778, 0.1176, 0.7778, 0.1373, 0.6667, 0.1373, 0.6667, 0.1373, 0.7778, 0.1373, 0.7778, 0.1569, 0.6667, 0.1569, 0.6667, 0.1569, 0.7778, 0.1569, 0.7778, 0.1765, 0.6667, 0.1765, 0.6667, 0.1765, 0.7778, 0.1765, 0.7778, 0.1961, 0.6667, 0.1961, 0.6667, 0.1961, 0.7778, 0.1961, 0.7778, 0.2157, 0.6667, 0.2157, 0.6667, 0.2157, 0.7778, 0.2157, 0.7778, 0.2353, 0.6667, 0.2353, 0.6667, 0.2353, 0.7778, 0.2353, 0.7778, 0.2549, 0.6667, 0.2549, 0.6667, 0.2549, 0.7778, 0.2549, 0.7778, 0.2745, 0.6667, 0.2745, 0.6667, 0.2745, 0.7778, 0.2745, 0.7778, 0.2941, 0.6667, 0.2941, 0.6667, 0.2941, 0.7778, 0.2941, 0.7778, 0.3137, 0.6667, 0.3137, 0.6667, 0.3137, 0.7778, 0.3137, 0.7778, 0.3333, 0.6667, 0.3333, 0.6667, 0.3333, 0.7778, 0.3333, 0.7778, 0.3529, 0.6667, 0.3529, 0.6667, 0.3529, 0.7778, 0.3529, 0.7778, 0.3725, 0.6667, 0.3725, 0.6667, 0.3725, 0.7778, 0.3725, 0.7778, 0.3922, 0.6667, 0.3922, 0.6667, 0.3922, 0.7778, 0.3922, 0.7778, 0.4118, 0.6667, 0.4118, 0.6667, 0.4118, 0.7778, 0.4118, 0.7778, 0.4314, 0.6667, 0.4314, 0.6667, 0.4314, 0.7778, 0.4314, 0.7778, 0.451, 0.6667, 0.451, 0.6667, 0.451, 0.7778, 0.451, 0.7778, 0.4706, 0.6667, 0.4706, 0.6667, 0.4706, 0.7778, 0.4706, 0.7778, 0.4902, 0.6667, 0.4902, 0.6667, 0.4902, 0.7778, 0.4902, 0.7778, 0.5098, 0.6667, 0.5098, 0.6667, 0.5098, 0.7778, 0.5098, 0.7778, 0.5294, 0.6667, 0.5294, 0.6667, 0.5294, 0.7778, 0.5294, 0.7778, 0.549, 0.6667, 0.549, 0.6667, 0.549, 0.7778, 0.549, 0.7778, 0.5686, 0.6667, 0.5686, 0.6667, 0.5686, 0.7778, 0.5686, 0.7778, 0.5882, 0.6667, 0.5882, 0.6667, 0.5882, 0.7778, 0.5882, 0.7778, 0.6078, 0.6667, 0.6078, 0.6667, 0.6078, 0.7778, 0.6078, 0.7778, 0.6275, 0.6667, 0.6275, 0.6667, 0.6275, 0.7778, 0.6275, 0.7778, 0.6471, 0.6667, 0.6471, 0.6667, 0.6471, 0.7778, 0.6471, 0.7778, 0.6667, 0.6667, 0.6667, 0.6667, 0.6667, 0.7778, 0.6667, 0.7778, 0.6863, 0.6667, 0.6863, 0.6667, 0.6863, 0.7778, 0.6863, 0.7778, 0.7059, 0.6667, 0.7059, 0.6667, 0.7059, 0.7778, 0.7059, 0.7778, 0.7255, 0.6667, 0.7255, 0.6667, 0.7255, 0.7778, 0.7255, 0.7778, 0.7451, 0.6667, 0.7451, 0.6667, 0.7451, 0.7778, 0.7451, 0.7778, 0.7647, 0.6667, 0.7647, 0.6667, 0.7647, 0.7778, 0.7647, 0.7778, 0.7843, 0.6667, 0.7843, 0.6667, 0.7843, 0.7778, 0.7843, 0.7778, 0.8039, 0.6667, 0.8039, 0.6667, 0.8039, 0.7778, 0.8039, 0.7778, 0.8235, 0.6667, 0.8235, 0.6667, 0.8235, 0.7778, 0.8235, 0.7778, 0.8431, 0.6667, 0.8431, 0.6667, 0.8431, 0.7778, 0.8431, 0.7778, 0.8627, 0.6667, 0.8627, 0.6667, 0.8627, 0.7778, 0.8627, 0.7778, 0.8824, 0.6667, 0.8824, 0.6667, 0.8824, 0.7778, 0.8824, 0.7778, 0.902, 0.6667, 0.902, 0.6667, 0.902, 0.7778, 0.902, 0.7778, 0.9216, 0.6667, 0.9216, 0.6667, 0.9216, 0.7778, 0.9216, 0.7778, 0.9412, 0.6667, 0.9412, 0.6667, 0.9412, 0.7778, 0.9412, 0.7778, 0.9608, 0.6667, 0.9608, 0.6667, 0.9608, 0.7778, 0.9608, 0.7778, 0.9804, 0.6667, 0.9804, 0.5556, 0.0, 0.6667, 0.0, 0.6667, 0.01961, 0.5556, 0.01961, 0.5556, 0.01961, 0.6667, 0.01961, 0.6667, 0.03922, 0.5556, 0.03922, 0.5556, 0.03922, 0.6667, 0.03922, 0.6667, 0.05882, 0.5556, 0.05882, 0.5556, 0.05882, 0.6667, 0.05882, 0.6667, 0.07843, 0.5556, 0.07843, 0.5556, 0.07843, 0.6667, 0.07843, 0.6667, 0.09804, 0.5556, 0.09804, 0.5556, 0.09804, 0.6667, 0.09804, 0.6667, 0.1176, 0.5556, 0.1176, 0.5556, 0.1176, 0.6667, 0.1176, 0.6667, 0.1373, 0.5556, 0.1373, 0.5556, 0.1373, 0.6667, 0.1373, 0.6667, 0.1569, 0.5556, 0.1569, 0.5556, 0.1569, 0.6667, 0.1569, 0.6667, 0.1765, 0.5556, 0.1765, 0.5556, 0.1765, 0.6667, 0.1765, 0.6667, 0.1961, 0.5556, 0.1961, 0.5556, 0.1961, 0.6667, 0.1961, 0.6667, 0.2157, 0.5556, 0.2157, 0.5556, 0.2157, 0.6667, 0.2157, 0.6667, 0.2353, 0.5556, 0.2353, 0.5556, 0.2353, 0.6667, 0.2353, 0.6667, 0.2549, 0.5556, 0.2549, 0.5556, 0.2549, 0.6667, 0.2549, 0.6667, 0.2745, 0.5556, 0.2745, 0.5556, 0.2745, 0.6667, 0.2745, 0.6667, 0.2941, 0.5556, 0.2941, 0.5556, 0.2941, 0.6667, 0.2941, 0.6667, 0.3137, 0.5556, 0.3137, 0.5556, 0.3137, 0.6667, 0.3137, 0.6667, 0.3333, 0.5556, 0.3333, 0.5556, 0.3333, 0.6667, 0.3333, 0.6667, 0.3529, 0.5556, 0.3529, 0.5556, 0.3529, 0.6667, 0.3529, 0.6667, 0.3725, 0.5556, 0.3725, 0.5556, 0.3725, 0.6667, 0.3725, 0.6667, 0.3922, 0.5556, 0.3922, 0.5556, 0.3922, 0.6667, 0.3922, 0.6667, 0.4118, 0.5556, 0.4118, 0.5556, 0.4118, 0.6667, 0.4118, 0.6667, 0.4314, 0.5556, 0.4314, 0.5556, 0.4314, 0.6667, 0.4314, 0.6667, 0.451, 0.5556, 0.451, 0.5556, 0.451, 0.6667, 0.451, 0.6667, 0.4706, 0.5556, 0.4706, 0.5556, 0.4706, 0.6667, 0.4706, 0.6667, 0.4902, 0.5556, 0.4902, 0.5556, 0.4902, 0.6667, 0.4902, 0.6667, 0.5098, 0.5556, 0.5098, 0.5556, 0.5098, 0.6667, 0.5098, 0.6667, 0.5294, 0.5556, 0.5294, 0.5556, 0.5294, 0.6667, 0.5294, 0.6667, 0.549, 0.5556, 0.549, 0.5556, 0.549, 0.6667, 0.549, 0.6667, 0.5686, 0.5556, 0.5686, 0.5556, 0.5686, 0.6667, 0.5686, 0.6667, 0.5882, 0.5556, 0.5882, 0.5556, 0.5882, 0.6667, 0.5882, 0.6667, 0.6078, 0.5556, 0.6078, 0.5556, 0.6078, 0.6667, 0.6078, 0.6667, 0.6275, 0.5556, 0.6275, 0.5556, 0.6275, 0.6667, 0.6275, 0.6667, 0.6471, 0.5556, 0.6471, 0.5556, 0.6471, 0.6667, 0.6471, 0.6667, 0.6667, 0.5556, 0.6667, 0.5556, 0.6667, 0.6667, 0.6667, 0.6667, 0.6863, 0.5556, 0.6863, 0.5556, 0.6863, 0.6667, 0.6863, 0.6667, 0.7059, 0.5556, 0.7059, 0.5556, 0.7059, 0.6667, 0.7059, 0.6667, 0.7255, 0.5556, 0.7255, 0.5556, 0.7255, 0.6667, 0.7255, 0.6667, 0.7451, 0.5556, 0.7451, 0.5556, 0.7451, 0.6667, 0.7451, 0.6667, 0.7647, 0.5556, 0.7647, 0.5556, 0.7647, 0.6667, 0.7647, 0.6667, 0.7843, 0.5556, 0.7843, 0.5556, 0.7843, 0.6667, 0.7843, 0.6667, 0.8039, 0.5556, 0.8039, 0.5556, 0.8039, 0.6667, 0.8039, 0.6667, 0.8235, 0.5556, 0.8235, 0.5556, 0.8235, 0.6667, 0.8235, 0.6667, 0.8431, 0.5556, 0.8431, 0.5556, 0.8431, 0.6667, 0.8431, 0.6667, 0.8627, 0.5556, 0.8627, 0.5556, 0.8627, 0.6667, 0.8627, 0.6667, 0.8824, 0.5556, 0.8824, 0.5556, 0.8824, 0.6667, 0.8824, 0.6667, 0.902, 0.5556, 0.902, 0.5556, 0.902, 0.6667, 0.902, 0.6667, 0.9216, 0.5556, 0.9216, 0.5556, 0.9216, 0.6667, 0.9216, 0.6667, 0.9412, 0.5556, 0.9412, 0.5556, 0.9412, 0.6667, 0.9412, 0.6667, 0.9608, 0.5556, 0.9608, 0.5556, 0.9608, 0.6667, 0.9608, 0.6667, 0.9804, 0.5556, 0.9804, 0.4444, 0.0, 0.5556, 0.0, 0.5556, 0.01961, 0.4444, 0.01961, 0.4444, 0.01961, 0.5556, 0.01961, 0.5556, 0.03922, 0.4444, 0.03922, 0.4444, 0.03922, 0.5556, 0.03922, 0.5556, 0.05882, 0.4444, 0.05882, 0.4444, 0.05882, 0.5556, 0.05882, 0.5556, 0.07843, 0.4444, 0.07843, 0.4444, 0.07843, 0.5556, 0.07843, 0.5556, 0.09804, 0.4444, 0.09804, 0.4444, 0.09804, 0.5556, 0.09804, 0.5556, 0.1176, 0.4444, 0.1176, 0.4444, 0.1176, 0.5556, 0.1176, 0.5556, 0.1373, 0.4444, 0.1373, 0.4444, 0.1373, 0.5556, 0.1373, 0.5556, 0.1569, 0.4444, 0.1569, 0.4444, 0.1569, 0.5556, 0.1569, 0.5556, 0.1765, 0.4444, 0.1765, 0.4444, 0.1765, 0.5556, 0.1765, 0.5556, 0.1961, 0.4444, 0.1961, 0.4444, 0.1961, 0.5556, 0.1961, 0.5556, 0.2157, 0.4444, 0.2157, 0.4444, 0.2157, 0.5556, 0.2157, 0.5556, 0.2353, 0.4444, 0.2353, 0.4444, 0.2353, 0.5556, 0.2353, 0.5556, 0.2549, 0.4444, 0.2549, 0.4444, 0.2549, 0.5556, 0.2549, 0.5556, 0.2745, 0.4444, 0.2745, 0.4444, 0.2745, 0.5556, 0.2745, 0.5556, 0.2941, 0.4444, 0.2941, 0.4444, 0.2941, 0.5556, 0.2941, 0.5556, 0.3137, 0.4444, 0.3137, 0.4444, 0.3137, 0.5556, 0.3137, 0.5556, 0.3333, 0.4444, 0.3333, 0.4444, 0.3333, 0.5556, 0.3333, 0.5556, 0.3529, 0.4444, 0.3529, 0.4444, 0.3529, 0.5556, 0.3529, 0.5556, 0.3725, 0.4444, 0.3725, 0.4444, 0.3725, 0.5556, 0.3725, 0.5556, 0.3922, 0.4444, 0.3922, 0.4444, 0.3922, 0.5556, 0.3922, 0.5556, 0.4118, 0.4444, 0.4118, 0.4444, 0.4118, 0.5556, 0.4118, 0.5556, 0.4314, 0.4444, 0.4314, 0.4444, 0.4314, 0.5556, 0.4314, 0.5556, 0.451, 0.4444, 0.451, 0.4444, 0.451, 0.5556, 0.451, 0.5556, 0.4706, 0.4444, 0.4706, 0.4444, 0.4706, 0.5556, 0.4706, 0.5556, 0.4902, 0.4444, 0.4902, 0.4444, 0.4902, 0.5556, 0.4902, 0.5556, 0.5098, 0.4444, 0.5098, 0.4444, 0.5098, 0.5556, 0.5098, 0.5556, 0.5294, 0.4444, 0.5294, 0.4444, 0.5294, 0.5556, 0.5294, 0.5556, 0.549, 0.4444, 0.549, 0.4444, 0.549, 0.5556, 0.549, 0.5556, 0.5686, 0.4444, 0.5686, 0.4444, 0.5686, 0.5556, 0.5686, 0.5556, 0.5882, 0.4444, 0.5882, 0.4444, 0.5882, 0.5556, 0.5882, 0.5556, 0.6078, 0.4444, 0.6078, 0.4444, 0.6078, 0.5556, 0.6078, 0.5556, 0.6275, 0.4444, 0.6275, 0.4444, 0.6275, 0.5556, 0.6275, 0.5556, 0.6471, 0.4444, 0.6471, 0.4444, 0.6471, 0.5556, 0.6471, 0.5556, 0.6667, 0.4444, 0.6667, 0.4444, 0.6667, 0.5556, 0.6667, 0.5556, 0.6863, 0.4444, 0.6863, 0.4444, 0.6863, 0.5556, 0.6863, 0.5556, 0.7059, 0.4444, 0.7059, 0.4444, 0.7059, 0.5556, 0.7059, 0.5556, 0.7255, 0.4444, 0.7255, 0.4444, 0.7255, 0.5556, 0.7255, 0.5556, 0.7451, 0.4444, 0.7451, 0.4444, 0.7451, 0.5556, 0.7451, 0.5556, 0.7647, 0.4444, 0.7647, 0.4444, 0.7647, 0.5556, 0.7647, 0.5556, 0.7843, 0.4444, 0.7843, 0.4444, 0.7843, 0.5556, 0.7843, 0.5556, 0.8039, 0.4444, 0.8039, 0.4444, 0.8039, 0.5556, 0.8039, 0.5556, 0.8235, 0.4444, 0.8235, 0.4444, 0.8235, 0.5556, 0.8235, 0.5556, 0.8431, 0.4444, 0.8431, 0.4444, 0.8431, 0.5556, 0.8431, 0.5556, 0.8627, 0.4444, 0.8627, 0.4444, 0.8627, 0.5556, 0.8627, 0.5556, 0.8824, 0.4444, 0.8824, 0.4444, 0.8824, 0.5556, 0.8824, 0.5556, 0.902, 0.4444, 0.902, 0.4444, 0.902, 0.5556, 0.902, 0.5556, 0.9216, 0.4444, 0.9216, 0.4444, 0.9216, 0.5556, 0.9216, 0.5556, 0.9412, 0.4444, 0.9412, 0.4444, 0.9412, 0.5556, 0.9412, 0.5556, 0.9608, 0.4444, 0.9608, 0.4444, 0.9608, 0.5556, 0.9608, 0.5556, 0.9804, 0.4444, 0.9804, 0.3333, 0.0, 0.4444, 0.0, 0.4444, 0.01961, 0.3333, 0.01961, 0.3333, 0.01961, 0.4444, 0.01961, 0.4444, 0.03922, 0.3333, 0.03922, 0.3333, 0.03922, 0.4444, 0.03922, 0.4444, 0.05882, 0.3333, 0.05882, 0.3333, 0.05882, 0.4444, 0.05882, 0.4444, 0.07843, 0.3333, 0.07843, 0.3333, 0.07843, 0.4444, 0.07843, 0.4444, 0.09804, 0.3333, 0.09804, 0.3333, 0.09804, 0.4444, 0.09804, 0.4444, 0.1176, 0.3333, 0.1176, 0.3333, 0.1176, 0.4444, 0.1176, 0.4444, 0.1373, 0.3333, 0.1373, 0.3333, 0.1373, 0.4444, 0.1373, 0.4444, 0.1569, 0.3333, 0.1569, 0.3333, 0.1569, 0.4444, 0.1569, 0.4444, 0.1765, 0.3333, 0.1765, 0.3333, 0.1765, 0.4444, 0.1765, 0.4444, 0.1961, 0.3333, 0.1961, 0.3333, 0.1961, 0.4444, 0.1961, 0.4444, 0.2157, 0.3333, 0.2157, 0.3333, 0.2157, 0.4444, 0.2157, 0.4444, 0.2353, 0.3333, 0.2353, 0.3333, 0.2353, 0.4444, 0.2353, 0.4444, 0.2549, 0.3333, 0.2549, 0.3333, 0.2549, 0.4444, 0.2549, 0.4444, 0.2745, 0.3333, 0.2745, 0.3333, 0.2745, 0.4444, 0.2745, 0.4444, 0.2941, 0.3333, 0.2941, 0.3333, 0.2941, 0.4444, 0.2941, 0.4444, 0.3137, 0.3333, 0.3137, 0.3333, 0.3137, 0.4444, 0.3137, 0.4444, 0.3333, 0.3333, 0.3333, 0.3333, 0.3333, 0.4444, 0.3333, 0.4444, 0.3529, 0.3333, 0.3529, 0.3333, 0.3529, 0.4444, 0.3529, 0.4444, 0.3725, 0.3333, 0.3725, 0.3333, 0.3725, 0.4444, 0.3725, 0.4444, 0.3922, 0.3333, 0.3922, 0.3333, 0.3922, 0.4444, 0.3922, 0.4444, 0.4118, 0.3333, 0.4118, 0.3333, 0.4118, 0.4444, 0.4118, 0.4444, 0.4314, 0.3333, 0.4314, 0.3333, 0.4314, 0.4444, 0.4314, 0.4444, 0.451, 0.3333, 0.451, 0.3333, 0.451, 0.4444, 0.451, 0.4444, 0.4706, 0.3333, 0.4706, 0.3333, 0.4706, 0.4444, 0.4706, 0.4444, 0.4902, 0.3333, 0.4902, 0.3333, 0.4902, 0.4444, 0.4902, 0.4444, 0.5098, 0.3333, 0.5098, 0.3333, 0.5098, 0.4444, 0.5098, 0.4444, 0.5294, 0.3333, 0.5294, 0.3333, 0.5294, 0.4444, 0.5294, 0.4444, 0.549, 0.3333, 0.549, 0.3333, 0.549, 0.4444, 0.549, 0.4444, 0.5686, 0.3333, 0.5686, 0.3333, 0.5686, 0.4444, 0.5686, 0.4444, 0.5882, 0.3333, 0.5882, 0.3333, 0.5882, 0.4444, 0.5882, 0.4444, 0.6078, 0.3333, 0.6078, 0.3333, 0.6078, 0.4444, 0.6078, 0.4444, 0.6275, 0.3333, 0.6275, 0.3333, 0.6275, 0.4444, 0.6275, 0.4444, 0.6471, 0.3333, 0.6471, 0.3333, 0.6471, 0.4444, 0.6471, 0.4444, 0.6667, 0.3333, 0.6667, 0.3333, 0.6667, 0.4444, 0.6667, 0.4444, 0.6863, 0.3333, 0.6863, 0.3333, 0.6863, 0.4444, 0.6863, 0.4444, 0.7059, 0.3333, 0.7059, 0.3333, 0.7059, 0.4444, 0.7059, 0.4444, 0.7255, 0.3333, 0.7255, 0.3333, 0.7255, 0.4444, 0.7255, 0.4444, 0.7451, 0.3333, 0.7451, 0.3333, 0.7451, 0.4444, 0.7451, 0.4444, 0.7647, 0.3333, 0.7647, 0.3333, 0.7647, 0.4444, 0.7647, 0.4444, 0.7843, 0.3333, 0.7843, 0.3333, 0.7843, 0.4444, 0.7843, 0.4444, 0.8039, 0.3333, 0.8039, 0.3333, 0.8039, 0.4444, 0.8039, 0.4444, 0.8235, 0.3333, 0.8235, 0.3333, 0.8235, 0.4444, 0.8235, 0.4444, 0.8431, 0.3333, 0.8431, 0.3333, 0.8431, 0.4444, 0.8431, 0.4444, 0.8627, 0.3333, 0.8627, 0.3333, 0.8627, 0.4444, 0.8627, 0.4444, 0.8824, 0.3333, 0.8824, 0.3333, 0.8824, 0.4444, 0.8824, 0.4444, 0.902, 0.3333, 0.902, 0.3333, 0.902, 0.4444, 0.902, 0.4444, 0.9216, 0.3333, 0.9216, 0.3333, 0.9216, 0.4444, 0.9216, 0.4444, 0.9412, 0.3333, 0.9412, 0.3333, 0.9412, 0.4444, 0.9412, 0.4444, 0.9608, 0.3333, 0.9608, 0.3333, 0.9608, 0.4444, 0.9608, 0.4444, 0.9804, 0.3333, 0.9804, 0.2222, 0.0, 0.3333, 0.0, 0.3333, 0.01961, 0.2222, 0.01961, 0.2222, 0.01961, 0.3333, 0.01961, 0.3333, 0.03922, 0.2222, 0.03922, 0.2222, 0.03922, 0.3333, 0.03922, 0.3333, 0.05882, 0.2222, 0.05882, 0.2222, 0.05882, 0.3333, 0.05882, 0.3333, 0.07843, 0.2222, 0.07843, 0.2222, 0.07843, 0.3333, 0.07843, 0.3333, 0.09804, 0.2222, 0.09804, 0.2222, 0.09804, 0.3333, 0.09804, 0.3333, 0.1176, 0.2222, 0.1176, 0.2222, 0.1176, 0.3333, 0.1176, 0.3333, 0.1373, 0.2222, 0.1373, 0.2222, 0.1373, 0.3333, 0.1373, 0.3333, 0.1569, 0.2222, 0.1569, 0.2222, 0.1569, 0.3333, 0.1569, 0.3333, 0.1765, 0.2222, 0.1765, 0.2222, 0.1765, 0.3333, 0.1765, 0.3333, 0.1961, 0.2222, 0.1961, 0.2222, 0.1961, 0.3333, 0.1961, 0.3333, 0.2157, 0.2222, 0.2157, 0.2222, 0.2157, 0.3333, 0.2157, 0.3333, 0.2353, 0.2222, 0.2353, 0.2222, 0.2353, 0.3333, 0.2353, 0.3333, 0.2549, 0.2222, 0.2549, 0.2222, 0.2549, 0.3333, 0.2549, 0.3333, 0.2745, 0.2222, 0.2745, 0.2222, 0.2745, 0.3333, 0.2745, 0.3333, 0.2941, 0.2222, 0.2941, 0.2222, 0.2941, 0.3333, 0.2941, 0.3333, 0.3137, 0.2222, 0.3137, 0.2222, 0.3137, 0.3333, 0.3137, 0.3333, 0.3333, 0.2222, 0.3333, 0.2222, 0.3333, 0.3333, 0.3333, 0.3333, 0.3529, 0.2222, 0.3529, 0.2222, 0.3529, 0.3333, 0.3529, 0.3333, 0.3725, 0.2222, 0.3725, 0.2222, 0.3725, 0.3333, 0.3725, 0.3333, 0.3922, 0.2222, 0.3922, 0.2222, 0.3922, 0.3333, 0.3922, 0.3333, 0.4118, 0.2222, 0.4118, 0.2222, 0.4118, 0.3333, 0.4118, 0.3333, 0.4314, 0.2222, 0.4314, 0.2222, 0.4314, 0.3333, 0.4314, 0.3333, 0.451, 0.2222, 0.451, 0.2222, 0.451, 0.3333, 0.451, 0.3333, 0.4706, 0.2222, 0.4706, 0.2222, 0.4706, 0.3333, 0.4706, 0.3333, 0.4902, 0.2222, 0.4902, 0.2222, 0.4902, 0.3333, 0.4902, 0.3333, 0.5098, 0.2222, 0.5098, 0.2222, 0.5098, 0.3333, 0.5098, 0.3333, 0.5294, 0.2222, 0.5294, 0.2222, 0.5294, 0.3333, 0.5294, 0.3333, 0.549, 0.2222, 0.549, 0.2222, 0.549, 0.3333, 0.549, 0.3333, 0.5686, 0.2222, 0.5686, 0.2222, 0.5686, 0.3333, 0.5686, 0.3333, 0.5882, 0.2222, 0.5882, 0.2222, 0.5882, 0.3333, 0.5882, 0.3333, 0.6078, 0.2222, 0.6078, 0.2222, 0.6078, 0.3333, 0.6078, 0.3333, 0.6275, 0.2222, 0.6275, 0.2222, 0.6275, 0.3333, 0.6275, 0.3333, 0.6471, 0.2222, 0.6471, 0.2222, 0.6471, 0.3333, 0.6471, 0.3333, 0.6667, 0.2222, 0.6667, 0.2222, 0.6667, 0.3333, 0.6667, 0.3333, 0.6863, 0.2222, 0.6863, 0.2222, 0.6863, 0.3333, 0.6863, 0.3333, 0.7059, 0.2222, 0.7059, 0.2222, 0.7059, 0.3333, 0.7059, 0.3333, 0.7255, 0.2222, 0.7255, 0.2222, 0.7255, 0.3333, 0.7255, 0.3333, 0.7451, 0.2222, 0.7451, 0.2222, 0.7451, 0.3333, 0.7451, 0.3333, 0.7647, 0.2222, 0.7647, 0.2222, 0.7647, 0.3333, 0.7647, 0.3333, 0.7843, 0.2222, 0.7843, 0.2222, 0.7843, 0.3333, 0.7843, 0.3333, 0.8039, 0.2222, 0.8039, 0.2222, 0.8039, 0.3333, 0.8039, 0.3333, 0.8235, 0.2222, 0.8235, 0.2222, 0.8235, 0.3333, 0.8235, 0.3333, 0.8431, 0.2222, 0.8431, 0.2222, 0.8431, 0.3333, 0.8431, 0.3333, 0.8627, 0.2222, 0.8627, 0.2222, 0.8627, 0.3333, 0.8627, 0.3333, 0.8824, 0.2222, 0.8824, 0.2222, 0.8824, 0.3333, 0.8824, 0.3333, 0.902, 0.2222, 0.902, 0.2222, 0.902, 0.3333, 0.902, 0.3333, 0.9216, 0.2222, 0.9216, 0.2222, 0.9216, 0.3333, 0.9216, 0.3333, 0.9412, 0.2222, 0.9412, 0.2222, 0.9412, 0.3333, 0.9412, 0.3333, 0.9608, 0.2222, 0.9608, 0.2222, 0.9608, 0.3333, 0.9608, 0.3333, 0.9804, 0.2222, 0.9804, 0.1111, 0.0, 0.2222, 0.0, 0.2222, 0.01961, 0.1111, 0.01961, 0.1111, 0.01961, 0.2222, 0.01961, 0.2222, 0.03922, 0.1111, 0.03922, 0.1111, 0.03922, 0.2222, 0.03922, 0.2222, 0.05882, 0.1111, 0.05882, 0.1111, 0.05882, 0.2222, 0.05882, 0.2222, 0.07843, 0.1111, 0.07843, 0.1111, 0.07843, 0.2222, 0.07843, 0.2222, 0.09804, 0.1111, 0.09804, 0.1111, 0.09804, 0.2222, 0.09804, 0.2222, 0.1176, 0.1111, 0.1176, 0.1111, 0.1176, 0.2222, 0.1176, 0.2222, 0.1373, 0.1111, 0.1373, 0.1111, 0.1373, 0.2222, 0.1373, 0.2222, 0.1569, 0.1111, 0.1569, 0.1111, 0.1569, 0.2222, 0.1569, 0.2222, 0.1765, 0.1111, 0.1765, 0.1111, 0.1765, 0.2222, 0.1765, 0.2222, 0.1961, 0.1111, 0.1961, 0.1111, 0.1961, 0.2222, 0.1961, 0.2222, 0.2157, 0.1111, 0.2157, 0.1111, 0.2157, 0.2222, 0.2157, 0.2222, 0.2353, 0.1111, 0.2353, 0.1111, 0.2353, 0.2222, 0.2353, 0.2222, 0.2549, 0.1111, 0.2549, 0.1111, 0.2549, 0.2222, 0.2549, 0.2222, 0.2745, 0.1111, 0.2745, 0.1111, 0.2745, 0.2222, 0.2745, 0.2222, 0.2941, 0.1111, 0.2941, 0.1111, 0.2941, 0.2222, 0.2941, 0.2222, 0.3137, 0.1111, 0.3137, 0.1111, 0.3137, 0.2222, 0.3137, 0.2222, 0.3333, 0.1111, 0.3333, 0.1111, 0.3333, 0.2222, 0.3333, 0.2222, 0.3529, 0.1111, 0.3529, 0.1111, 0.3529, 0.2222, 0.3529, 0.2222, 0.3725, 0.1111, 0.3725, 0.1111, 0.3725, 0.2222, 0.3725, 0.2222, 0.3922, 0.1111, 0.3922, 0.1111, 0.3922, 0.2222, 0.3922, 0.2222, 0.4118, 0.1111, 0.4118, 0.1111, 0.4118, 0.2222, 0.4118, 0.2222, 0.4314, 0.1111, 0.4314, 0.1111, 0.4314, 0.2222, 0.4314, 0.2222, 0.451, 0.1111, 0.451, 0.1111, 0.451, 0.2222, 0.451, 0.2222, 0.4706, 0.1111, 0.4706, 0.1111, 0.4706, 0.2222, 0.4706, 0.2222, 0.4902, 0.1111, 0.4902, 0.1111, 0.4902, 0.2222, 0.4902, 0.2222, 0.5098, 0.1111, 0.5098, 0.1111, 0.5098, 0.2222, 0.5098, 0.2222, 0.5294, 0.1111, 0.5294, 0.1111, 0.5294, 0.2222, 0.5294, 0.2222, 0.549, 0.1111, 0.549, 0.1111, 0.549, 0.2222, 0.549, 0.2222, 0.5686, 0.1111, 0.5686, 0.1111, 0.5686, 0.2222, 0.5686, 0.2222, 0.5882, 0.1111, 0.5882, 0.1111, 0.5882, 0.2222, 0.5882, 0.2222, 0.6078, 0.1111, 0.6078, 0.1111, 0.6078, 0.2222, 0.6078, 0.2222, 0.6275, 0.1111, 0.6275, 0.1111, 0.6275, 0.2222, 0.6275, 0.2222, 0.6471, 0.1111, 0.6471, 0.1111, 0.6471, 0.2222, 0.6471, 0.2222, 0.6667, 0.1111, 0.6667, 0.1111, 0.6667, 0.2222, 0.6667, 0.2222, 0.6863, 0.1111, 0.6863, 0.1111, 0.6863, 0.2222, 0.6863, 0.2222, 0.7059, 0.1111, 0.7059, 0.1111, 0.7059, 0.2222, 0.7059, 0.2222, 0.7255, 0.1111, 0.7255, 0.1111, 0.7255, 0.2222, 0.7255, 0.2222, 0.7451, 0.1111, 0.7451, 0.1111, 0.7451, 0.2222, 0.7451, 0.2222, 0.7647, 0.1111, 0.7647, 0.1111, 0.7647, 0.2222, 0.7647, 0.2222, 0.7843, 0.1111, 0.7843, 0.1111, 0.7843, 0.2222, 0.7843, 0.2222, 0.8039, 0.1111, 0.8039, 0.1111, 0.8039, 0.2222, 0.8039, 0.2222, 0.8235, 0.1111, 0.8235, 0.1111, 0.8235, 0.2222, 0.8235, 0.2222, 0.8431, 0.1111, 0.8431, 0.1111, 0.8431, 0.2222, 0.8431, 0.2222, 0.8627, 0.1111, 0.8627, 0.1111, 0.8627, 0.2222, 0.8627, 0.2222, 0.8824, 0.1111, 0.8824, 0.1111, 0.8824, 0.2222, 0.8824, 0.2222, 0.902, 0.1111, 0.902, 0.1111, 0.902, 0.2222, 0.902, 0.2222, 0.9216, 0.1111, 0.9216, 0.1111, 0.9216, 0.2222, 0.9216, 0.2222, 0.9412, 0.1111, 0.9412, 0.1111, 0.9412, 0.2222, 0.9412, 0.2222, 0.9608, 0.1111, 0.9608, 0.1111, 0.9608, 0.2222, 0.9608, 0.2222, 0.9804, 0.1111, 0.9804, 0.0, 0.0, 0.1111, 0.0, 0.1111, 0.01961, 0.0, 0.01961, 0.0, 0.01961, 0.1111, 0.01961, 0.1111, 0.03922, 0.0, 0.03922, 0.0, 0.03922, 0.1111, 0.03922, 0.1111, 0.05882, 0.0, 0.05882, 0.0, 0.05882, 0.1111, 0.05882, 0.1111, 0.07843, 0.0, 0.07843, 0.0, 0.07843, 0.1111, 0.07843, 0.1111, 0.09804, 0.0, 0.09804, 0.0, 0.09804, 0.1111, 0.09804, 0.1111, 0.1176, 0.0, 0.1176, 0.0, 0.1176, 0.1111, 0.1176, 0.1111, 0.1373, 0.0, 0.1373, 0.0, 0.1373, 0.1111, 0.1373, 0.1111, 0.1569, 0.0, 0.1569, 0.0, 0.1569, 0.1111, 0.1569, 0.1111, 0.1765, 0.0, 0.1765, 0.0, 0.1765, 0.1111, 0.1765, 0.1111, 0.1961, 0.0, 0.1961, 0.0, 0.1961, 0.1111, 0.1961, 0.1111, 0.2157, 0.0, 0.2157, 0.0, 0.2157, 0.1111, 0.2157, 0.1111, 0.2353, 0.0, 0.2353, 0.0, 0.2353, 0.1111, 0.2353, 0.1111, 0.2549, 0.0, 0.2549, 0.0, 0.2549, 0.1111, 0.2549, 0.1111, 0.2745, 0.0, 0.2745, 0.0, 0.2745, 0.1111, 0.2745, 0.1111, 0.2941, 0.0, 0.2941, 0.0, 0.2941, 0.1111, 0.2941, 0.1111, 0.3137, 0.0, 0.3137, 0.0, 0.3137, 0.1111, 0.3137, 0.1111, 0.3333, 0.0, 0.3333, 0.0, 0.3333, 0.1111, 0.3333, 0.1111, 0.3529, 0.0, 0.3529, 0.0, 0.3529, 0.1111, 0.3529, 0.1111, 0.3725, 0.0, 0.3725, 0.0, 0.3725, 0.1111, 0.3725, 0.1111, 0.3922, 0.0, 0.3922, 0.0, 0.3922, 0.1111, 0.3922, 0.1111, 0.4118, 0.0, 0.4118, 0.0, 0.4118, 0.1111, 0.4118, 0.1111, 0.4314, 0.0, 0.4314, 0.0, 0.4314, 0.1111, 0.4314, 0.1111, 0.451, 0.0, 0.451, 0.0, 0.451, 0.1111, 0.451, 0.1111, 0.4706, 0.0, 0.4706, 0.0, 0.4706, 0.1111, 0.4706, 0.1111, 0.4902, 0.0, 0.4902, 0.0, 0.4902, 0.1111, 0.4902, 0.1111, 0.5098, 0.0, 0.5098, 0.0, 0.5098, 0.1111, 0.5098, 0.1111, 0.5294, 0.0, 0.5294, 0.0, 0.5294, 0.1111, 0.5294, 0.1111, 0.549, 0.0, 0.549, 0.0, 0.549, 0.1111, 0.549, 0.1111, 0.5686, 0.0, 0.5686, 0.0, 0.5686, 0.1111, 0.5686, 0.1111, 0.5882, 0.0, 0.5882, 0.0, 0.5882, 0.1111, 0.5882, 0.1111, 0.6078, 0.0, 0.6078, 0.0, 0.6078, 0.1111, 0.6078, 0.1111, 0.6275, 0.0, 0.6275, 0.0, 0.6275, 0.1111, 0.6275, 0.1111, 0.6471, 0.0, 0.6471, 0.0, 0.6471, 0.1111, 0.6471, 0.1111, 0.6667, 0.0, 0.6667, 0.0, 0.6667, 0.1111, 0.6667, 0.1111, 0.6863, 0.0, 0.6863, 0.0, 0.6863, 0.1111, 0.6863, 0.1111, 0.7059, 0.0, 0.7059, 0.0, 0.7059, 0.1111, 0.7059, 0.1111, 0.7255, 0.0, 0.7255, 0.0, 0.7255, 0.1111, 0.7255, 0.1111, 0.7451, 0.0, 0.7451, 0.0, 0.7451, 0.1111, 0.7451, 0.1111, 0.7647, 0.0, 0.7647, 0.0, 0.7647, 0.1111, 0.7647, 0.1111, 0.7843, 0.0, 0.7843, 0.0, 0.7843, 0.1111, 0.7843, 0.1111, 0.8039, 0.0, 0.8039, 0.0, 0.8039, 0.1111, 0.8039, 0.1111, 0.8235, 0.0, 0.8235, 0.0, 0.8235, 0.1111, 0.8235, 0.1111, 0.8431, 0.0, 0.8431, 0.0, 0.8431, 0.1111, 0.8431, 0.1111, 0.8627, 0.0, 0.8627, 0.0, 0.8627, 0.1111, 0.8627, 0.1111, 0.8824, 0.0, 0.8824, 0.0, 0.8824, 0.1111, 0.8824, 0.1111, 0.902, 0.0, 0.902, 0.0, 0.902, 0.1111, 0.902, 0.1111, 0.9216, 0.0, 0.9216, 0.0, 0.9216, 0.1111, 0.9216, 0.1111, 0.9412, 0.0, 0.9412, 0.0, 0.9412, 0.1111, 0.9412, 0.1111, 0.9608, 0.0, 0.9608, 0.0, 0.9608, 0.1111, 0.9608, 0.1111, 0.9804, 0.0, 0.9804, 0.8889, 0.0, 1.0, 0.0, 1.0, 0.01961, 0.8889, 0.01961, 0.8889, 0.01961, 1.0, 0.01961, 1.0, 0.03922, 0.8889, 0.03922, 0.8889, 0.03922, 1.0, 0.03922, 1.0, 0.05882, 0.8889, 0.05882, 0.8889, 0.05882, 1.0, 0.05882, 1.0, 0.07843, 0.8889, 0.07843, 0.8889, 0.07843, 1.0, 0.07843, 1.0, 0.09804, 0.8889, 0.09804, 0.8889, 0.09804, 1.0, 0.09804, 1.0, 0.1176, 0.8889, 0.1176, 0.8889, 0.1176, 1.0, 0.1176, 1.0, 0.1373, 0.8889, 0.1373, 0.8889, 0.1373, 1.0, 0.1373, 1.0, 0.1569, 0.8889, 0.1569, 0.8889, 0.1569, 1.0, 0.1569, 1.0, 0.1765, 0.8889, 0.1765, 0.8889, 0.1765, 1.0, 0.1765, 1.0, 0.1961, 0.8889, 0.1961, 0.8889, 0.1961, 1.0, 0.1961, 1.0, 0.2157, 0.8889, 0.2157, 0.8889, 0.2157, 1.0, 0.2157, 1.0, 0.2353, 0.8889, 0.2353, 0.8889, 0.2353, 1.0, 0.2353, 1.0, 0.2549, 0.8889, 0.2549, 0.8889, 0.2549, 1.0, 0.2549, 1.0, 0.2745, 0.8889, 0.2745, 0.8889, 0.2745, 1.0, 0.2745, 1.0, 0.2941, 0.8889, 0.2941, 0.8889, 0.2941, 1.0, 0.2941, 1.0, 0.3137, 0.8889, 0.3137, 0.8889, 0.3137, 1.0, 0.3137, 1.0, 0.3333, 0.8889, 0.3333, 0.8889, 0.3333, 1.0, 0.3333, 1.0, 0.3529, 0.8889, 0.3529, 0.8889, 0.3529, 1.0, 0.3529, 1.0, 0.3725, 0.8889, 0.3725, 0.8889, 0.3725, 1.0, 0.3725, 1.0, 0.3922, 0.8889, 0.3922, 0.8889, 0.3922, 1.0, 0.3922, 1.0, 0.4118, 0.8889, 0.4118, 0.8889, 0.4118, 1.0, 0.4118, 1.0, 0.4314, 0.8889, 0.4314, 0.8889, 0.4314, 1.0, 0.4314, 1.0, 0.451, 0.8889, 0.451, 0.8889, 0.451, 1.0, 0.451, 1.0, 0.4706, 0.8889, 0.4706, 0.8889, 0.4706, 1.0, 0.4706, 1.0, 0.4902, 0.8889, 0.4902, 0.8889, 0.4902, 1.0, 0.4902, 1.0, 0.5098, 0.8889, 0.5098, 0.8889, 0.5098, 1.0, 0.5098, 1.0, 0.5294, 0.8889, 0.5294, 0.8889, 0.5294, 1.0, 0.5294, 1.0, 0.549, 0.8889, 0.549, 0.8889, 0.549, 1.0, 0.549, 1.0, 0.5686, 0.8889, 0.5686, 0.8889, 0.5686, 1.0, 0.5686, 1.0, 0.5882, 0.8889, 0.5882, 0.8889, 0.5882, 1.0, 0.5882, 1.0, 0.6078, 0.8889, 0.6078, 0.8889, 0.6078, 1.0, 0.6078, 1.0, 0.6275, 0.8889, 0.6275, 0.8889, 0.6275, 1.0, 0.6275, 1.0, 0.6471, 0.8889, 0.6471, 0.8889, 0.6471, 1.0, 0.6471, 1.0, 0.6667, 0.8889, 0.6667, 0.8889, 0.6667, 1.0, 0.6667, 1.0, 0.6863, 0.8889, 0.6863, 0.8889, 0.6863, 1.0, 0.6863, 1.0, 0.7059, 0.8889, 0.7059, 0.8889, 0.7059, 1.0, 0.7059, 1.0, 0.7255, 0.8889, 0.7255, 0.8889, 0.7255, 1.0, 0.7255, 1.0, 0.7451, 0.8889, 0.7451, 0.8889, 0.7451, 1.0, 0.7451, 1.0, 0.7647, 0.8889, 0.7647, 0.8889, 0.7647, 1.0, 0.7647, 1.0, 0.7843, 0.8889, 0.7843, 0.8889, 0.7843, 1.0, 0.7843, 1.0, 0.8039, 0.8889, 0.8039, 0.8889, 0.8039, 1.0, 0.8039, 1.0, 0.8235, 0.8889, 0.8235, 0.8889, 0.8235, 1.0, 0.8235, 1.0, 0.8431, 0.8889, 0.8431, 0.8889, 0.8431, 1.0, 0.8431, 1.0, 0.8627, 0.8889, 0.8627, 0.8889, 0.8627, 1.0, 0.8627, 1.0, 0.8824, 0.8889, 0.8824, 0.8889, 0.8824, 1.0, 0.8824, 1.0, 0.902, 0.8889, 0.902, 0.8889, 0.902, 1.0, 0.902, 1.0, 0.9216, 0.8889, 0.9216, 0.8889, 0.9216, 1.0, 0.9216, 1.0, 0.9412, 0.8889, 0.9412, 0.8889, 0.9412, 1.0, 0.9412, 1.0, 0.9608, 0.8889, 0.9608, 0.8889, 0.9608, 1.0, 0.9608, 1.0, 0.9804, 0.8889, 0.9804])
me_plane_002.use_remesh_preserve_volume = False
me_plane_002.use_remesh_preserve_attributes = False
me_plane_002.use_mirror_vertex_groups = False
me_plane_002.update()
arm_bone = bpy.data.armatures.new('Bone')  # bones are not reproduced

# ---- objects
ob_path = bpy.data.objects.new('Path', me_plane_002)
ob_armature = bpy.data.objects.new('Armature', arm_bone)

# ---- transforms, parenting, visibility, modifiers, constraints
ob_path.parent = ob_armature
ob_path.location = (0.0, 0.0, 0.0)
ob_path.lineart.crease_threshold = 0.0
_vg = ob_path.vertex_groups.new(name='Bone')
for _i, _w in zip([0, 1, 4, 5, 6, 7, 8, 9, 10, 11, 61, 62, 63, 64, 65, 66, 67, 68, 69, 70, 71, 72, 73, 74, 75, 76, 77, 78, 120, 121, 122, 123, 124, 125, 126, 127, 128, 170, 171, 172, 173, 174, 175, 176, 177, 178, 220, 221, 222, 223, 224, 225, 226, 227, 228, 270, 271, 272, 273, 274, 275, 276, 277, 320, 321, 322, 323, 324, 325, 326, 327, 370, 371, 372, 373, 374, 375, 376, 377, 378, 420, 421, 422, 423, 424, 425, 426, 427, 428, 470, 471, 472, 473, 474, 475, 476, 477, 478], [0.9661, 0.9638, 0.9697, 0.9754, 0.983, 0.9921, 0.9921, 0.9831, 0.9752, 0.9698, 0.02578, 0.05794, 0.09171, 0.1501, 0.2442, 0.4092, 0.6772, 0.8947, 0.9557, 0.9514, 0.8836, 0.6618, 0.4042, 0.244, 0.1501, 0.09171, 0.05794, 0.02578, 0.9601, 0.9023, 0.6868, 0.4037, 0.2309, 0.136, 0.08156, 0.0522, 0.01986, 0.9657, 0.9093, 0.6938, 0.3954, 0.2112, 0.1126, 0.06512, 0.03676, 0.01108, 0.9713, 0.9129, 0.6937, 0.3844, 0.1881, 0.08105, 0.04014, 0.01775, 0.002231, 0.9768, 0.9177, 0.6973, 0.3781, 0.1698, 0.04238, 0.00499, 0.004313, 0.9772, 0.9197, 0.7011, 0.3794, 0.1698, 0.04238, 0.00499, 0.004313, 0.9716, 0.914, 0.6955, 0.3851, 0.1881, 0.08105, 0.04014, 0.01775, 0.002231, 0.9647, 0.9058, 0.6877, 0.3934, 0.2111, 0.1126, 0.06512, 0.03676, 0.01108, 0.9604, 0.9033, 0.6886, 0.4043, 0.231, 0.136, 0.08156, 0.0522, 0.01986]): _vg.add([_i], _w, 'REPLACE')
_vg = ob_path.vertex_groups.new(name='Bone.001')
for _i, _w in zip([0, 1, 4, 5, 6, 7, 8, 9, 10, 11, 54, 55, 56, 57, 58, 59, 60, 61, 62, 63, 64, 65, 66, 67, 68, 69, 70, 71, 72, 73, 74, 75, 76, 77, 78, 79, 80, 81, 82, 83, 84, 85, 120, 121, 122, 123, 124, 125, 126, 127, 128, 129, 130, 131, 132, 133, 134, 170, 171, 172, 173, 174, 175, 176, 177, 178, 179, 180, 181, 182, 183, 184, 220, 221, 222, 223, 224, 225, 226, 227, 228, 229, 230, 231, 232, 233, 234, 270, 271, 272, 273, 274, 275, 276, 277, 278, 279, 280, 281, 320, 321, 322, 323, 324, 325, 326, 327, 328, 329, 330, 331, 370, 371, 372, 373, 374, 375, 376, 377, 378, 379, 380, 381, 382, 383, 384, 420, 421, 422, 423, 424, 425, 426, 427, 428, 429, 430, 431, 432, 433, 434, 470, 471, 472, 473, 474, 475, 476, 477, 478, 479, 480, 481, 482, 483, 484], [0.1894, 0.1894, 0.1712, 0.1393, 0.0955, 0.0398, 0.0398, 0.0955, 0.1393, 0.1712, 0.003361, 0.0311, 0.06282, 0.1012, 0.1666, 0.2665, 0.433, 0.6952, 0.9001, 0.9539, 0.9576, 0.9336, 0.8102, 0.5268, 0.3258, 0.2303, 0.2303, 0.3291, 0.5397, 0.8239, 0.9368, 0.9577, 0.9531, 0.8944, 0.6817, 0.4271, 0.2663, 0.1666, 0.1012, 0.06282, 0.0311, 0.003361, 0.2127, 0.3124, 0.5181, 0.8074, 0.9348, 0.9613, 0.9566, 0.9011, 0.695, 0.4263, 0.2554, 0.1533, 0.09016, 0.05607, 0.02402, 0.1849, 0.2961, 0.5191, 0.8218, 0.9444, 0.9689, 0.9652, 0.9138, 0.7105, 0.424, 0.24, 0.1323, 0.07181, 0.04091, 0.01333, 0.1515, 0.2809, 0.5267, 0.8393, 0.9539, 0.9782, 0.9737, 0.9194, 0.7091, 0.4146, 0.2228, 0.1058, 0.04522, 0.01679, 0.002258, 0.1234, 0.2686, 0.5248, 0.8423, 0.9585, 0.9879, 0.9813, 0.9222, 0.7064, 0.4083, 0.2103, 0.08119, 0.1234, 0.2691, 0.527, 0.8449, 0.9593, 0.988, 0.9816, 0.9236, 0.7088, 0.409, 0.2103, 0.08119, 0.1515, 0.2835, 0.5354, 0.8467, 0.9551, 0.9782, 0.9733, 0.9162, 0.701, 0.4109, 0.2227, 0.1058, 0.04522, 0.01679, 0.002258, 0.1849, 0.2999, 0.5327, 0.8342, 0.9465, 0.9689, 0.9638, 0.9056, 0.6917, 0.4157, 0.2396, 0.1323, 0.0718, 0.04091, 0.01333, 0.2127, 0.3167, 0.5353, 0.8265, 0.9397, 0.9617, 0.9562, 0.8958, 0.6813, 0.42, 0.2551, 0.1533, 0.09016, 0.05607, 0.02402]): _vg.add([_i], _w, 'REPLACE')
_vg = ob_path.vertex_groups.new(name='Bone.002')
for _i, _w in zip([48, 49, 50, 51, 52, 53, 54, 55, 56, 57, 58, 59, 60, 61, 62, 63, 64, 65, 66, 67, 72, 73, 74, 75, 76, 77, 78, 79, 80, 81, 82, 83, 84, 85, 86, 87, 88, 89, 90, 91, 122, 123, 124, 125, 126, 127, 128, 129, 130, 131, 132, 133, 134, 135, 136, 137, 138, 139, 140, 141, 173, 174, 175, 176, 177, 178, 179, 180, 181, 182, 183, 184, 185, 186, 187, 188, 189, 190, 223, 224, 225, 226, 227, 228, 229, 230, 231, 232, 233, 234, 235, 236, 237, 238, 239, 240, 274, 276, 277, 278, 279, 280, 281, 282, 283, 284, 285, 286, 287, 324, 326, 327, 328, 329, 330, 331, 332, 333, 334, 335, 336, 337, 373, 374, 375, 376, 377, 378, 379, 380, 381, 382, 383, 384, 385, 386, 387, 388, 389, 390, 423, 424, 425, 426, 427, 428, 429, 430, 431, 432, 433, 434, 435, 436, 437, 438, 439, 440, 472, 473, 474, 475, 476, 477, 478, 479, 480, 481, 482, 483, 484, 485, 486, 487, 488, 489, 490, 491], [0.007867, 0.03836, 0.06954, 0.1138, 0.1872, 0.3061, 0.529, 0.8196, 0.9353, 0.9571, 0.9511, 0.8886, 0.6697, 0.4154, 0.2571, 0.1602, 0.09776, 0.06141, 0.03065, 0.004416, 0.004416, 0.03065, 0.06141, 0.09776, 0.1602, 0.257, 0.4086, 0.6463, 0.8677, 0.9422, 0.9521, 0.9226, 0.7895, 0.5103, 0.3023, 0.1872, 0.1138, 0.06954, 0.03836, 0.007868, 0.0007404, 0.02394, 0.05503, 0.08707, 0.1467, 0.2454, 0.4099, 0.675, 0.8935, 0.9552, 0.9615, 0.9393, 0.8237, 0.5259, 0.2967, 0.1748, 0.1019, 0.06169, 0.02983, 0.003508, 0.01388, 0.04019, 0.06949, 0.125, 0.2287, 0.4055, 0.6876, 0.905, 0.9634, 0.9691, 0.948, 0.8361, 0.5288, 0.2856, 0.1558, 0.08197, 0.04816, 0.01681, 0.003586, 0.01804, 0.04392, 0.09708, 0.2101, 0.3992, 0.6941, 0.9129, 0.9717, 0.979, 0.9554, 0.8424, 0.5273, 0.2731, 0.1331, 0.0546, 0.01831, 0.003026, 0.001477, 0.06974, 0.1961, 0.3937, 0.6946, 0.9165, 0.9788, 0.9901, 0.9605, 0.8428, 0.523, 0.2637, 0.1142, 0.001477, 0.06974, 0.1962, 0.3956, 0.7002, 0.9199, 0.9796, 0.9902, 0.9621, 0.8488, 0.5281, 0.2648, 0.1142, 0.003586, 0.01804, 0.04392, 0.09708, 0.2102, 0.3995, 0.6951, 0.9136, 0.9719, 0.979, 0.9558, 0.8434, 0.5281, 0.2733, 0.1331, 0.0546, 0.01831, 0.003026, 0.01388, 0.04019, 0.06949, 0.125, 0.2287, 0.4035, 0.6813, 0.9006, 0.9619, 0.9687, 0.9455, 0.8291, 0.5234, 0.2845, 0.1558, 0.08197, 0.04816, 0.01681, 0.0007404, 0.02394, 0.05503, 0.08707, 0.1467, 0.2454, 0.4107, 0.6777, 0.8954, 0.9559, 0.9617, 0.9405, 0.8267, 0.5282, 0.2972, 0.1748, 0.1019, 0.06169, 0.02983, 0.003508]): _vg.add([_i], _w, 'REPLACE')
_vg = ob_path.vertex_groups.new(name='Bone.003')
for _i, _w in zip([41, 42, 43, 44, 45, 46, 47, 48, 49, 50, 51, 52, 53, 54, 55, 56, 57, 58, 59, 60, 79, 80, 81, 82, 83, 84, 85, 86, 87, 88, 89, 90, 91, 92, 93, 94, 95, 96, 97, 98, 129, 130, 131, 132, 133, 134, 135, 136, 137, 138, 139, 140, 141, 142, 143, 144, 145, 146, 147, 179, 180, 181, 182, 183, 184, 185, 186, 187, 188, 189, 190, 191, 192, 193, 194, 195, 196, 197, 229, 230, 231, 232, 233, 234, 235, 236, 237, 238, 239, 240, 241, 242, 243, 244, 245, 246, 247, 280, 281, 282, 283, 284, 285, 286, 287, 288, 289, 290, 291, 292, 293, 294, 295, 296, 330, 331, 332, 333, 334, 335, 336, 337, 338, 339, 340, 341, 342, 343, 344, 345, 346, 379, 380, 381, 382, 383, 384, 385, 386, 387, 388, 389, 390, 391, 392, 393, 394, 395, 396, 397, 429, 430, 431, 432, 433, 434, 435, 436, 437, 438, 439, 440, 441, 442, 443, 444, 445, 446, 447, 479, 480, 481, 482, 483, 484, 485, 486, 487, 488, 489, 490, 491, 492, 493, 494, 495, 496, 497], [0.00103, 0.02765, 0.05955, 0.09468, 0.1551, 0.2504, 0.3943, 0.6256, 0.8627, 0.9481, 0.9613, 0.9502, 0.8772, 0.6402, 0.3847, 0.2323, 0.1422, 0.08694, 0.05511, 0.02217, 0.02217, 0.05511, 0.08694, 0.1422, 0.2323, 0.3685, 0.5877, 0.8265, 0.9343, 0.9566, 0.9434, 0.864, 0.6373, 0.4002, 0.2504, 0.1551, 0.09468, 0.05955, 0.02766, 0.00103, 0.01665, 0.04947, 0.07724, 0.1281, 0.2187, 0.3767, 0.6436, 0.8812, 0.9538, 0.9654, 0.9522, 0.8681, 0.6311, 0.3878, 0.2379, 0.1413, 0.08429, 0.05352, 0.02141, 0.008478, 0.03301, 0.06159, 0.1046, 0.198, 0.3679, 0.653, 0.8915, 0.961, 0.9725, 0.9606, 0.881, 0.6419, 0.381, 0.2197, 0.1188, 0.06735, 0.03843, 0.01211, 0.0002776, 0.01544, 0.03557, 0.07235, 0.1734, 0.3568, 0.656, 0.8973, 0.9676, 0.9818, 0.9687, 0.8895, 0.648, 0.3729, 0.199, 0.08904, 0.04242, 0.01805, 0.002668, 0.00323, 0.003824, 0.01955, 0.1532, 0.3477, 0.654, 0.8987, 0.9725, 0.9927, 0.9752, 0.8929, 0.6492, 0.3666, 0.183, 0.05809, 0.003084, 0.003281, 0.00323, 0.003824, 0.01955, 0.1532, 0.3495, 0.6596, 0.9028, 0.9735, 0.9928, 0.9762, 0.8971, 0.6534, 0.3689, 0.183, 0.05809, 0.003084, 0.003281, 0.0002776, 0.01544, 0.03557, 0.07235, 0.1733, 0.3509, 0.6388, 0.8883, 0.9665, 0.9819, 0.9704, 0.9002, 0.6646, 0.3791, 0.199, 0.08904, 0.04242, 0.01805, 0.002668, 0.008478, 0.03301, 0.06159, 0.1046, 0.1979, 0.3586, 0.6264, 0.8731, 0.9566, 0.9722, 0.9625, 0.8968, 0.6703, 0.3923, 0.2198, 0.1188, 0.06735, 0.03843, 0.01211, 0.01665, 0.04947, 0.07724, 0.1281, 0.2186, 0.3648, 0.6108, 0.8594, 0.9501, 0.9655, 0.957, 0.8922, 0.6674, 0.401, 0.238, 0.1413, 0.08429, 0.05352, 0.02141]): _vg.add([_i], _w, 'REPLACE')
_vg = ob_path.vertex_groups.new(name='Bone.004')
for _i, _w in zip([35, 36, 37, 38, 39, 40, 41, 42, 43, 44, 45, 46, 47, 48, 49, 50, 51, 52, 53, 54, 85, 86, 87, 88, 89, 90, 91, 92, 93, 94, 95, 96, 97, 98, 99, 100, 101, 102, 103, 104, 135, 136, 137, 138, 139, 140, 141, 142, 143, 144, 145, 146, 147, 148, 149, 150, 151, 152, 153, 154, 186, 187, 188, 189, 190, 191, 192, 193, 194, 195, 196, 197, 198, 199, 200, 201, 202, 203, 236, 237, 238, 239, 240, 241, 242, 243, 244, 245, 246, 247, 248, 249, 250, 251, 252, 253, 289, 290, 291, 292, 293, 294, 295, 296, 297, 298, 299, 300, 339, 340, 341, 342, 343, 344, 345, 346, 347, 348, 349, 350, 386, 387, 388, 389, 390, 391, 392, 393, 394, 395, 396, 397, 398, 399, 400, 401, 402, 403, 436, 437, 438, 439, 440, 441, 442, 443, 444, 445, 446, 447, 448, 449, 450, 451, 452, 453, 485, 486, 487, 488, 489, 490, 491, 492, 493, 494, 495, 496, 497, 498, 499, 500, 501, 502, 503, 504], [0.004401, 0.0328, 0.06454, 0.1047, 0.1727, 0.2773, 0.4654, 0.7495, 0.9176, 0.9555, 0.9555, 0.9177, 0.7497, 0.4655, 0.2774, 0.1727, 0.1047, 0.06454, 0.0328, 0.004401, 0.004401, 0.0328, 0.06454, 0.1047, 0.1727, 0.2846, 0.5018, 0.8022, 0.931, 0.9563, 0.9539, 0.9017, 0.7003, 0.4414, 0.2749, 0.1727, 0.1047, 0.06454, 0.0328, 0.004401, 0.0005237, 0.02525, 0.05741, 0.09333, 0.1597, 0.2701, 0.4792, 0.78, 0.927, 0.9594, 0.9592, 0.9202, 0.7505, 0.4598, 0.2666, 0.1597, 0.09333, 0.05741, 0.02525, 0.0005237, 0.01379, 0.04218, 0.07427, 0.1393, 0.2569, 0.482, 0.7981, 0.9381, 0.9674, 0.9662, 0.9215, 0.7326, 0.4415, 0.2509, 0.1393, 0.07427, 0.04218, 0.01379, 0.001814, 0.01603, 0.0471, 0.1142, 0.2422, 0.4813, 0.8075, 0.9459, 0.9764, 0.9754, 0.9302, 0.7397, 0.4373, 0.2353, 0.1142, 0.0471, 0.01603, 0.001814, 0.09185, 0.2319, 0.4809, 0.8118, 0.9504, 0.985, 0.984, 0.9333, 0.7374, 0.4323, 0.2241, 0.09185, 0.09185, 0.2326, 0.4845, 0.8173, 0.9522, 0.9852, 0.9844, 0.9349, 0.7385, 0.4318, 0.224, 0.09185, 0.001814, 0.01603, 0.0471, 0.1142, 0.2442, 0.4893, 0.8165, 0.9477, 0.9764, 0.9752, 0.9277, 0.7316, 0.4333, 0.235, 0.1142, 0.0471, 0.01603, 0.001814, 0.01379, 0.04218, 0.07427, 0.1393, 0.2591, 0.4904, 0.8065, 0.9391, 0.9672, 0.965, 0.9147, 0.7152, 0.4338, 0.2501, 0.1393, 0.07427, 0.04218, 0.01379, 0.0005237, 0.02525, 0.05741, 0.09333, 0.1597, 0.2733, 0.4942, 0.8011, 0.9332, 0.9603, 0.9578, 0.9063, 0.7064, 0.4375, 0.2644, 0.1597, 0.09333, 0.05741, 0.02525, 0.0005237]): _vg.add([_i], _w, 'REPLACE')
_vg = ob_path.vertex_groups.new(name='Bone.005')
for _i, _w in zip([29, 30, 31, 32, 33, 34, 35, 36, 37, 38, 39, 40, 41, 42, 43, 44, 45, 46, 47, 48, 91, 92, 93, 94, 95, 96, 97, 98, 99, 100, 101, 102, 103, 104, 105, 106, 107, 108, 109, 110, 142, 143, 144, 145, 146, 147, 148, 149, 150, 151, 152, 153, 154, 155, 156, 157, 158, 159, 160, 192, 193, 194, 195, 196, 197, 198, 199, 200, 201, 202, 203, 204, 205, 206, 207, 208, 209, 210, 242, 243, 244, 245, 246, 247, 248, 249, 250, 251, 252, 253, 254, 255, 256, 257, 258, 259, 260, 293, 294, 295, 296, 297, 298, 299, 300, 301, 302, 303, 304, 305, 306, 307, 308, 309, 343, 344, 345, 346, 347, 348, 349, 350, 351, 352, 353, 354, 355, 356, 357, 358, 359, 392, 393, 394, 395, 396, 397, 398, 399, 400, 401, 402, 403, 404, 405, 406, 407, 408, 409, 410, 442, 443, 444, 445, 446, 447, 448, 449, 450, 451, 452, 453, 454, 455, 456, 457, 458, 459, 460, 492, 493, 494, 495, 496, 497, 498, 499, 500, 501, 502, 503, 504, 505, 506, 507, 508, 509, 510], [0.02217, 0.05511, 0.08694, 0.1422, 0.2323, 0.3811, 0.6313, 0.873, 0.95, 0.9614, 0.9507, 0.8731, 0.6381, 0.3983, 0.2504, 0.1551, 0.09468, 0.05955, 0.02766, 0.00103, 0.00103, 0.02765, 0.05955, 0.09468, 0.1551, 0.2523, 0.4344, 0.7232, 0.9107, 0.9561, 0.961, 0.9356, 0.8093, 0.5687, 0.3631, 0.2323, 0.1422, 0.08694, 0.05511, 0.02217, 0.02141, 0.05352, 0.08429, 0.1413, 0.2379, 0.3911, 0.6409, 0.8758, 0.9538, 0.9654, 0.9527, 0.8747, 0.6324, 0.3724, 0.2186, 0.1281, 0.07724, 0.04947, 0.01665, 0.01211, 0.03843, 0.06734, 0.1188, 0.2197, 0.3883, 0.6585, 0.8884, 0.9609, 0.9724, 0.9591, 0.8825, 0.6383, 0.3625, 0.1979, 0.1046, 0.06159, 0.03301, 0.008478, 0.002668, 0.01805, 0.04242, 0.08904, 0.199, 0.3844, 0.6776, 0.9069, 0.9713, 0.9819, 0.9655, 0.881, 0.6273, 0.3456, 0.1733, 0.07235, 0.03557, 0.01544, 0.0002776, 0.003281, 0.003084, 0.05809, 0.1831, 0.3834, 0.6911, 0.9161, 0.9782, 0.9928, 0.9702, 0.8779, 0.6194, 0.3347, 0.1531, 0.01955, 0.003824, 0.00323, 0.003281, 0.003084, 0.05809, 0.1832, 0.386, 0.6947, 0.9158, 0.9778, 0.9927, 0.9694, 0.8751, 0.617, 0.3336, 0.1531, 0.01955, 0.003824, 0.00323, 0.002668, 0.01805, 0.04242, 0.08904, 0.1994, 0.3949, 0.7009, 0.9163, 0.9724, 0.9818, 0.9629, 0.8656, 0.6088, 0.3396, 0.1733, 0.07235, 0.03557, 0.01544, 0.0002776, 0.01211, 0.03843, 0.06734, 0.1188, 0.2204, 0.4079, 0.7071, 0.9132, 0.9653, 0.9724, 0.9528, 0.8471, 0.5951, 0.3482, 0.1979, 0.1046, 0.06159, 0.03301, 0.008478, 0.02141, 0.05352, 0.08429, 0.1413, 0.2396, 0.4258, 0.7207, 0.9114, 0.9589, 0.9647, 0.9426, 0.8302, 0.5851, 0.3577, 0.2186, 0.1281, 0.07724, 0.04947, 0.01665]): _vg.add([_i], _w, 'REPLACE')
_vg = ob_path.vertex_groups.new(name='Bone.006')
for _i, _w in zip([22, 23, 24, 25, 26, 27, 28, 29, 30, 31, 32, 33, 34, 35, 36, 37, 38, 39, 40, 41, 98, 99, 100, 101, 102, 103, 104, 105, 106, 107, 108, 109, 110, 111, 112, 113, 114, 115, 116, 117, 148, 149, 150, 151, 152, 153, 154, 155, 156, 157, 158, 159, 160, 161, 162, 163, 164, 165, 166, 167, 199, 200, 201, 202, 203, 204, 205, 206, 207, 208, 209, 210, 211, 212, 213, 214, 215, 216, 249, 250, 251, 252, 253, 254, 255, 256, 257, 258, 259, 260, 261, 262, 263, 264, 265, 266, 302, 303, 304, 305, 306, 307, 308, 309, 310, 311, 312, 313, 315, 352, 353, 354, 355, 356, 357, 358, 359, 360, 361, 362, 363, 365, 399, 400, 401, 402, 403, 404, 405, 406, 407, 408, 409, 410, 411, 412, 413, 414, 415, 416, 449, 450, 451, 452, 453, 454, 455, 456, 457, 458, 459, 460, 461, 462, 463, 464, 465, 466, 498, 499, 500, 501, 502, 503, 504, 505, 506, 507, 508, 509, 510, 511, 512, 513, 514, 515, 516, 517], [0.004416, 0.03065, 0.06141, 0.09776, 0.1602, 0.2571, 0.416, 0.6717, 0.8901, 0.9517, 0.9573, 0.9363, 0.8222, 0.5309, 0.3065, 0.1872, 0.1138, 0.06954, 0.03836, 0.007868, 0.007867, 0.03836, 0.06954, 0.1138, 0.1872, 0.2974, 0.4918, 0.7738, 0.9252, 0.9569, 0.9546, 0.9119, 0.7297, 0.4422, 0.2591, 0.1602, 0.09776, 0.06141, 0.03065, 0.004416, 0.003508, 0.02983, 0.06169, 0.1019, 0.1748, 0.2962, 0.5234, 0.8201, 0.9379, 0.9612, 0.9543, 0.8909, 0.6717, 0.4088, 0.2454, 0.1467, 0.08707, 0.05503, 0.02394, 0.0007404, 0.01681, 0.04816, 0.08197, 0.1558, 0.2855, 0.528, 0.835, 0.9476, 0.9691, 0.9631, 0.9041, 0.6863, 0.405, 0.2287, 0.125, 0.06949, 0.04019, 0.01388, 0.003026, 0.01831, 0.0546, 0.1331, 0.2734, 0.5286, 0.8439, 0.9559, 0.979, 0.9719, 0.9137, 0.6953, 0.3996, 0.2102, 0.09708, 0.04392, 0.01804, 0.003586, 0.1142, 0.264, 0.5244, 0.8445, 0.9609, 0.9901, 0.979, 0.9173, 0.6958, 0.394, 0.1961, 0.06974, 0.001477, 0.1142, 0.2645, 0.5267, 0.8472, 0.9617, 0.9902, 0.9793, 0.9188, 0.7012, 0.3978, 0.1963, 0.06974, 0.001477, 0.003026, 0.01831, 0.0546, 0.1331, 0.2693, 0.5139, 0.8308, 0.9537, 0.979, 0.9727, 0.9201, 0.7125, 0.4075, 0.2105, 0.09708, 0.04392, 0.01804, 0.003586, 0.01681, 0.04816, 0.08197, 0.1558, 0.2797, 0.5038, 0.8053, 0.9409, 0.9688, 0.9644, 0.9161, 0.7195, 0.4206, 0.2296, 0.125, 0.06949, 0.04019, 0.01388, 0.003508, 0.02983, 0.06169, 0.1019, 0.1748, 0.29, 0.4987, 0.7924, 0.9324, 0.9612, 0.9573, 0.9091, 0.72, 0.4315, 0.2469, 0.1467, 0.08707, 0.05503, 0.02394, 0.0007404]): _vg.add([_i], _w, 'REPLACE')
_vg = ob_path.vertex_groups.new(name='Bone.007')
for _i, _w in zip([2, 3, 12, 13, 14, 15, 16, 17, 18, 19, 20, 21, 22, 23, 24, 25, 26, 27, 28, 29, 30, 31, 32, 33, 34, 35, 104, 105, 106, 107, 108, 109, 110, 111, 112, 113, 114, 115, 116, 117, 118, 119, 155, 156, 157, 158, 159, 160, 161, 162, 163, 164, 165, 166, 167, 168, 169, 205, 206, 207, 208, 209, 210, 211, 212, 213, 214, 215, 216, 217, 218, 219, 255, 256, 257, 258, 259, 260, 261, 262, 263, 264, 265, 266, 267, 268, 269, 308, 309, 310, 311, 312, 313, 314, 315, 316, 317, 318, 319, 358, 359, 360, 361, 362, 363, 364, 365, 366, 367, 368, 369, 405, 406, 407, 408, 409, 410, 411, 412, 413, 414, 415, 416, 417, 418, 419, 455, 456, 457, 458, 459, 460, 461, 462, 463, 464, 465, 466, 467, 468, 469, 505, 506, 507, 508, 509, 510, 511, 512, 513, 514, 515, 516, 517, 518, 519], [0.1894, 0.1894, 0.1712, 0.1393, 0.0955, 0.0398, 0.0398, 0.0955, 0.1393, 0.1712, 0.2303, 0.3193, 0.4934, 0.7611, 0.9212, 0.9569, 0.9556, 0.9171, 0.7473, 0.4584, 0.2692, 0.1666, 0.1012, 0.06282, 0.0311, 0.003361, 0.003361, 0.0311, 0.06282, 0.1012, 0.1666, 0.2661, 0.4168, 0.6549, 0.8796, 0.9506, 0.9577, 0.9414, 0.8468, 0.568, 0.3376, 0.2303, 0.02402, 0.05607, 0.09016, 0.1533, 0.2578, 0.452, 0.7475, 0.9192, 0.9592, 0.9608, 0.9305, 0.7902, 0.5052, 0.3096, 0.2127, 0.01333, 0.04091, 0.0718, 0.1323, 0.2408, 0.432, 0.7278, 0.9198, 0.9659, 0.9689, 0.9416, 0.808, 0.5069, 0.2932, 0.1849, 0.002258, 0.01679, 0.04522, 0.1058, 0.2232, 0.4219, 0.7243, 0.9246, 0.9742, 0.9782, 0.9514, 0.8257, 0.5126, 0.2772, 0.1515, 0.08119, 0.2106, 0.4158, 0.7211, 0.9267, 0.9815, 0.9879, 0.9575, 0.8369, 0.5191, 0.2671, 0.1234, 0.08119, 0.2104, 0.4114, 0.7141, 0.9257, 0.9818, 0.988, 0.9589, 0.8418, 0.5229, 0.2679, 0.1234, 0.002258, 0.01679, 0.04522, 0.1058, 0.2227, 0.4106, 0.7002, 0.9159, 0.9733, 0.9782, 0.9552, 0.8471, 0.536, 0.2837, 0.1515, 0.01333, 0.04091, 0.0718, 0.1323, 0.2396, 0.4115, 0.6796, 0.8985, 0.9625, 0.9688, 0.9482, 0.8445, 0.5458, 0.3039, 0.1849, 0.02402, 0.05607, 0.09016, 0.1533, 0.255, 0.4149, 0.6688, 0.8893, 0.9552, 0.9619, 0.9424, 0.8394, 0.5503, 0.3219, 0.2127]): _vg.add([_i], _w, 'REPLACE')
_vg = ob_path.vertex_groups.new(name='Bone.008')
for _i, _w in zip([2, 3, 12, 13, 14, 15, 16, 17, 18, 19, 20, 21, 22, 23, 24, 25, 26, 27, 28, 111, 112, 113, 114, 115, 116, 117, 118, 119, 161, 162, 163, 164, 165, 166, 167, 168, 169, 211, 212, 213, 214, 215, 216, 217, 218, 219, 261, 262, 263, 264, 265, 266, 267, 268, 269, 312, 313, 314, 315, 316, 317, 318, 319, 362, 363, 364, 365, 366, 367, 368, 369, 411, 412, 413, 414, 415, 416, 417, 418, 419, 461, 462, 463, 464, 465, 466, 467, 468, 469, 511, 512, 513, 514, 515, 516, 517, 518, 519], [0.9663, 0.9664, 0.9691, 0.9752, 0.9831, 0.992, 0.992, 0.9831, 0.9752, 0.9691, 0.9584, 0.9114, 0.7207, 0.4282, 0.2457, 0.1501, 0.09171, 0.05794, 0.02578, 0.02578, 0.05794, 0.09171, 0.1501, 0.2453, 0.4242, 0.7125, 0.909, 0.9582, 0.01986, 0.0522, 0.08156, 0.136, 0.232, 0.4167, 0.712, 0.909, 0.9604, 0.01108, 0.03676, 0.06512, 0.1126, 0.2121, 0.4072, 0.7179, 0.9167, 0.9662, 0.002231, 0.01775, 0.04014, 0.08105, 0.1892, 0.399, 0.7247, 0.9236, 0.9726, 0.004313, 0.00499, 0.04238, 0.1716, 0.3979, 0.7357, 0.9287, 0.9776, 0.004313, 0.00499, 0.04238, 0.1716, 0.398, 0.7358, 0.9288, 0.9776, 0.002231, 0.01775, 0.04014, 0.08105, 0.1901, 0.4064, 0.7381, 0.927, 0.9729, 0.01108, 0.03676, 0.06512, 0.1126, 0.2129, 0.4143, 0.7314, 0.9205, 0.9666, 0.01986, 0.0522, 0.08156, 0.136, 0.2325, 0.4211, 0.7223, 0.9132, 0.9609]): _vg.add([_i], _w, 'REPLACE')
_m = ob_path.modifiers.new('Armature', 'ARMATURE')
_m.object = ob_armature
ob_armature.location = (0.0, 0.0, 0.0)
ob_armature.lineart.crease_threshold = 0.0

# ---- collection membership
scene.collection.objects.link(ob_path)
scene.collection.objects.link(ob_armature)

# ---- scene / render settings (as saved in the file)
scene.frame_start = 1; scene.frame_end = 250; scene.frame_set(1)
scene.render.engine = 'CYCLES'
scene.render.resolution_percentage = 50
scene.render.dither_intensity = 0.0
scene.cycles.use_denoising = False
scene.cycles.samples = 128
scene.cycles.sampling_pattern = 'TABULATED_SOBOL'
scene.cycles.use_adaptive_sampling = False
scene.cycles.use_light_tree = False
scene.view_settings.view_transform = 'Standard'
bpy.context.view_layer.update()

# ---- added for rendering (the .blend has no active camera and no usable light): camera, sun
cam_auto = bpy.data.cameras.new('AutoCamera')
cam_auto.lens = 50.0
cam_auto.sensor_width = 36.0
cam_auto.clip_end = 1000.0
ob_auto_camera = bpy.data.objects.new('AutoCamera', cam_auto)
scene.collection.objects.link(ob_auto_camera)
ob_auto_camera.location = (7.45941, -4.95129, 5.9751)
ob_auto_camera.rotation_euler = (1.09748, -7.21219e-08, 0.694738)
scene.camera = ob_auto_camera
light_auto_sun = bpy.data.lights.new('AutoSun', 'SUN')
light_auto_sun.energy = 3.0
light_auto_sun.angle = 0.0523599
ob_auto_sun = bpy.data.objects.new('AutoSun', light_auto_sun)
scene.collection.objects.link(ob_auto_sun)
ob_auto_sun.rotation_euler = (0.872665, 0.174533, 0.523599)
bpy.context.view_layer.update()

